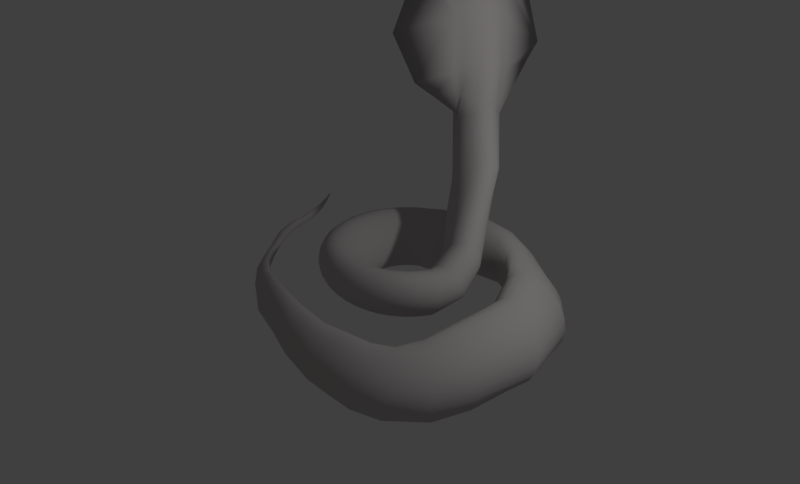 # Source: SNAKE.blend  (saved by Blender 2.79.0; exported with 4.5.12 LTS)
import bpy
from mathutils import Matrix  # noqa: F401  (used for matrix-valued properties, if any)

bpy.ops.wm.read_factory_settings(use_empty=True)
scene = bpy.context.scene
scene.name = 'Scene'

# ---- collections
col_collection_1 = bpy.data.collections.new('Collection 1'); scene.collection.children.link(col_collection_1)

# ---- materials (node trees are filled in below, after node groups)
mat_material = bpy.data.materials.new('Material')
mat_material.alpha_threshold = 0.0
mat_material.diffuse_color = (0.5596, 0.5267, 0.5267, 1.0)
mat_material.roughness = 0.5

# ---- material node trees

# ---- world
world_world = bpy.data.worlds.new('World'); scene.world = world_world
world_world.color = (0.05088, 0.05088, 0.05088)
world_world.use_sun_shadow = False
world_world.sun_shadow_jitter_overblur = 0.0
world_world.cycles.sampling_method = 'MANUAL'

# ---- cameras
cam_camera = bpy.data.cameras.new('Camera')
cam_camera.clip_end = 100.0
cam_camera.lens = 35.0
cam_camera.sensor_width = 32.0
cam_camera.sensor_height = 18.0
cam_camera.ortho_scale = 7.314
cam_camera.dof.focus_distance = 0.0

# ---- lights
light_lamp = bpy.data.lights.new('Lamp', 'POINT')
light_lamp.transmission_factor = 0.0
light_lamp.cutoff_distance = 30.0
light_lamp.energy = 100.0
light_lamp.shadow_buffer_clip_start = 1.001
light_lamp.shadow_soft_size = 0.1
light_lamp.shadow_maximum_resolution = 0.006
light_lamp.use_absolute_resolution = True

# ---- meshes
me_torus_001 = bpy.data.meshes.new('Torus.001')
me_torus_001.from_pydata([(0.6768, 1.233, 0.2742), (0.6675, 1.222, 0.3833), (0.6884, 0.8264, 0.7528), (0.7031, 0.7348, 0.7183), (0.7603, 0.6434, 0.2739), (0.7197, 1.089, 0.08254), (0.667, 1.025, 0.6949), (0.676, 0.9264, 0.7456), (0.7042, 1.163, 0.1178), (0.7605, 0.7112, 0.1968), (0.7558, 0.7987, 0.1369), (0.6625, 1.18, 0.4993), (0.6624, 1.112, 0.6083), (0.7468, 0.8972, 0.09597), (0.3466, 0.6052, 0.2687), (0.3488, 0.5881, 0.3576), (0.7344, 0.9972, 0.07651), (0.6894, 1.213, 0.183), (0.7186, 0.6605, 0.651), (0.7334, 0.6108, 0.5623), (0.7461, 0.5906, 0.4636), (0.346, 0.6013, 0.4604), (0.3386, 0.6435, 0.5667), (0.7553, 0.6018, 0.3647), (0.2518, 1.194, 0.3216), (0.2592, 1.152, 0.2496), (0.2978, 0.8914, 0.7739), (0.2825, 0.9873, 0.7637), (0.2704, 1.085, 0.1989), (0.2845, 0.9993, 0.1664), (0.2999, 0.904, 0.1483), (0.2631, 1.073, 0.7095), (0.2523, 1.142, 0.6221), (0.3153, 0.808, 0.1449), (0.329, 0.7208, 0.161), (0.3398, 0.651, 0.2018), (0.3274, 0.7106, 0.6639), (0.3133, 0.796, 0.7377), (0.2511, 1.19, 0.5171), (0.249, 1.207, 0.4132), (0.04848, 1.139, 0.458), (0.05124, 1.124, 0.5583), (0.05262, 1.078, 0.6552), (0.06511, 1.011, 0.7308), (0.08748, 0.9279, 0.77), (0.1049, 0.8335, 0.7624), (0.1224, 0.739, 0.7091), (0.1381, 0.6538, 0.6213), (0.1506, 0.5862, 0.5144), (0.1586, 0.5428, 0.4026), (0.1614, 0.5279, 0.2979), (0.1586, 0.5428, 0.2105), (0.1506, 0.5862, 0.149), (0.1381, 0.6538, 0.1185), (0.1224, 0.739, 0.118), (0.1049, 0.8335, 0.1408), (0.08748, 0.9279, 0.1788), (0.07174, 1.013, 0.2279), (0.05926, 1.081, 0.2893), (0.05124, 1.124, 0.3662), (-0.3376, 0.9666, 0.4962), (-0.333, 0.9531, 0.5871), (-0.3196, 0.9138, 0.6675), (-0.2987, 0.8526, 0.723), (-0.2724, 0.7754, 0.7404), (-0.2432, 0.6899, 0.7143), (-0.214, 0.6044, 0.6491), (-0.1877, 0.5273, 0.5566), (-0.1668, 0.4661, 0.4504), (-0.1534, 0.4268, 0.3425), (-0.1488, 0.4132, 0.2433), (-0.1534, 0.4268, 0.1619), (-0.1668, 0.4661, 0.1067), (-0.1877, 0.5273, 0.08359), (-0.214, 0.6044, 0.09307), (-0.2432, 0.6899, 0.1297), (-0.2724, 0.7754, 0.1844), (-0.2987, 0.8526, 0.2499), (-0.3196, 0.9138, 0.3239), (-0.333, 0.9531, 0.4064), (-0.4618, 0.8982, 0.4967), (-0.4555, 0.886, 0.5833), (-0.4374, 0.8507, 0.6593), (-0.409, 0.7956, 0.711), (-0.3733, 0.7262, 0.7267), (-0.3338, 0.6492, 0.7012), (-0.2942, 0.5723, 0.6388), (-0.2585, 0.5029, 0.5503), (-0.2302, 0.4478, 0.4485), (-0.212, 0.4124, 0.3451), (-0.2058, 0.4002, 0.25), (-0.212, 0.4124, 0.1721), (-0.2302, 0.4478, 0.1194), (-0.2585, 0.5029, 0.09722), (-0.2942, 0.5723, 0.1062), (-0.3338, 0.6492, 0.1412), (-0.3733, 0.7262, 0.1941), (-0.409, 0.7956, 0.258), (-0.4374, 0.8507, 0.3301), (-0.4555, 0.886, 0.4103), (-0.5877, 0.8214, 0.4967), (-0.5797, 0.8103, 0.5833), (-0.5566, 0.7779, 0.6593), (-0.5205, 0.7276, 0.711), (-0.4751, 0.6641, 0.7267), (-0.4248, 0.5937, 0.7012), (-0.3744, 0.5233, 0.6388), (-0.329, 0.4599, 0.5503), (-0.293, 0.4095, 0.4485), (-0.2698, 0.3771, 0.3451), (-0.2618, 0.366, 0.25), (-0.2698, 0.3771, 0.1721), (-0.293, 0.4095, 0.1194), (-0.329, 0.4599, 0.09722), (-0.3744, 0.5233, 0.1062), (-0.4248, 0.5937, 0.1412), (-0.4751, 0.6641, 0.1941), (-0.5205, 0.7276, 0.258), (-0.5566, 0.7779, 0.3301), (-0.5797, 0.8103, 0.4103), (-0.701, 0.7271, 0.4967), (-0.6915, 0.7172, 0.5833), (-0.6639, 0.6886, 0.6593), (-0.6209, 0.644, 0.711), (-0.5667, 0.5878, 0.7267), (-0.5067, 0.5255, 0.7012), (-0.4466, 0.4632, 0.6388), (-0.3924, 0.407, 0.5503), (-0.3494, 0.3625, 0.4485), (-0.3218, 0.3338, 0.3451), (-0.3123, 0.324, 0.25), (-0.3218, 0.3338, 0.1721), (-0.3494, 0.3625, 0.1194), (-0.3924, 0.407, 0.09722), (-0.4466, 0.4632, 0.1062), (-0.5067, 0.5255, 0.1412), (-0.5667, 0.5878, 0.1941), (-0.6209, 0.644, 0.258), (-0.6639, 0.6886, 0.3301), (-0.6915, 0.7172, 0.4103), (-0.7994, 0.6173, 0.4967), (-0.7886, 0.6089, 0.5833), (-0.7571, 0.5846, 0.6593), (-0.7081, 0.5467, 0.711), (-0.6463, 0.499, 0.7267), (-0.5778, 0.4462, 0.7012), (-0.5093, 0.3933, 0.6388), (-0.4475, 0.3456, 0.5503), (-0.3985, 0.3077, 0.4485), (-0.367, 0.2834, 0.3451), (-0.3562, 0.275, 0.25), (-0.367, 0.2834, 0.1721), (-0.3985, 0.3077, 0.1194), (-0.4475, 0.3456, 0.09722), (-0.5093, 0.3933, 0.1062), (-0.5778, 0.4462, 0.1412), (-0.6463, 0.499, 0.1941), (-0.7081, 0.5467, 0.258), (-0.7571, 0.5846, 0.3301), (-0.7886, 0.6089, 0.4103), (-0.8808, 0.4943, 0.4967), (-0.8688, 0.4876, 0.5833), (-0.8341, 0.4681, 0.6593), (-0.7801, 0.4378, 0.711), (-0.712, 0.3996, 0.7267), (-0.6366, 0.3573, 0.7012), (-0.5611, 0.3149, 0.6388), (-0.4931, 0.2767, 0.5503), (-0.4391, 0.2464, 0.4485), (-0.4044, 0.2269, 0.3451), (-0.3924, 0.2202, 0.25), (-0.4044, 0.2269, 0.1721), (-0.4391, 0.2464, 0.1194), (-0.4931, 0.2767, 0.09722), (-0.5611, 0.3149, 0.1062), (-0.6366, 0.3573, 0.1412), (-0.712, 0.3996, 0.1941), (-0.7801, 0.4378, 0.258), (-0.8341, 0.4681, 0.3301), (-0.8688, 0.4876, 0.4103), (-0.9434, 0.3608, 0.4967), (-0.9306, 0.3559, 0.5833), (-0.8934, 0.3417, 0.6593), (-0.8356, 0.3196, 0.711), (-0.7626, 0.2917, 0.7267), (-0.6818, 0.2608, 0.7012), (-0.601, 0.2299, 0.6388), (-0.5281, 0.202, 0.5503), (-0.4703, 0.1799, 0.4485), (-0.4331, 0.1656, 0.3451), (-0.4203, 0.1608, 0.25), (-0.4331, 0.1656, 0.1721), (-0.4703, 0.1799, 0.1194), (-0.5281, 0.202, 0.09722), (-0.601, 0.2299, 0.1062), (-0.6818, 0.2608, 0.1412), (-0.7626, 0.2917, 0.1941), (-0.8356, 0.3196, 0.258), (-0.8934, 0.3417, 0.3301), (-0.9306, 0.3559, 0.4103), (-0.9858, 0.2196, 0.4967), (-0.9725, 0.2166, 0.5833), (-0.9336, 0.208, 0.6593), (-0.8732, 0.1945, 0.711), (-0.797, 0.1775, 0.7267), (-0.7125, 0.1587, 0.7012), (-0.6281, 0.1399, 0.6388), (-0.5519, 0.1229, 0.5503), (-0.4914, 0.1095, 0.4485), (-0.4526, 0.1008, 0.3451), (-0.4392, 0.09784, 0.25), (-0.4526, 0.1008, 0.1721), (-0.4914, 0.1095, 0.1194), (-0.5519, 0.1229, 0.09722), (-0.6281, 0.1399, 0.1062), (-0.7125, 0.1587, 0.1412), (-0.797, 0.1775, 0.1941), (-0.8732, 0.1945, 0.258), (-0.9336, 0.208, 0.3301), (-0.9725, 0.2166, 0.4103), (-1.007, 0.07373, 0.4967), (-0.9936, 0.07273, 0.5833), (-0.954, 0.06982, 0.6593), (-0.8922, 0.0653, 0.711), (-0.8143, 0.0596, 0.7267), (-0.7281, 0.05329, 0.7012), (-0.6418, 0.04697, 0.6388), (-0.5639, 0.04127, 0.5503), (-0.5021, 0.03675, 0.4485), (-0.4625, 0.03385, 0.3451), (-0.4488, 0.03285, 0.25), (-0.4625, 0.03385, 0.1721), (-0.5021, 0.03675, 0.1194), (-0.5639, 0.04127, 0.09722), (-0.6418, 0.04697, 0.1062), (-0.7281, 0.05329, 0.1412), (-0.8143, 0.0596, 0.1941), (-0.8922, 0.0653, 0.258), (-0.954, 0.06982, 0.3301), (-0.9936, 0.07273, 0.4103), (-1.007, -0.07373, 0.4967), (-0.9936, -0.07273, 0.5833), (-0.954, -0.06982, 0.6593), (-0.8922, -0.0653, 0.711), (-0.8143, -0.0596, 0.7267), (-0.7281, -0.05329, 0.7012), (-0.6418, -0.04697, 0.6388), (-0.5639, -0.04127, 0.5503), (-0.5021, -0.03675, 0.4485), (-0.4625, -0.03385, 0.3451), (-0.4488, -0.03285, 0.25), (-0.4625, -0.03385, 0.1721), (-0.5021, -0.03675, 0.1194), (-0.5639, -0.04127, 0.09722), (-0.6418, -0.04697, 0.1062), (-0.7281, -0.05329, 0.1412), (-0.8143, -0.0596, 0.1941), (-0.8922, -0.0653, 0.258), (-0.954, -0.06982, 0.3301), (-0.9936, -0.07273, 0.4103), (-0.9858, -0.2196, 0.4967), (-0.9725, -0.2166, 0.5833), (-0.9336, -0.208, 0.6593), (-0.8732, -0.1945, 0.711), (-0.797, -0.1775, 0.7267), (-0.7125, -0.1587, 0.7012), (-0.6281, -0.1399, 0.6388), (-0.5519, -0.1229, 0.5503), (-0.4914, -0.1095, 0.4485), (-0.4526, -0.1008, 0.3451), (-0.4392, -0.09784, 0.25), (-0.4526, -0.1008, 0.1721), (-0.4914, -0.1095, 0.1194), (-0.5519, -0.1229, 0.09722), (-0.6281, -0.1399, 0.1062), (-0.7125, -0.1587, 0.1412), (-0.797, -0.1775, 0.1941), (-0.8732, -0.1945, 0.258), (-0.9336, -0.208, 0.3301), (-0.9725, -0.2166, 0.4103), (-0.9434, -0.3608, 0.4967), (-0.9306, -0.3559, 0.5833), (-0.8934, -0.3417, 0.6593), (-0.8356, -0.3196, 0.711), (-0.7626, -0.2917, 0.7267), (-0.6818, -0.2608, 0.7012), (-0.601, -0.2299, 0.6388), (-0.5281, -0.202, 0.5503), (-0.4703, -0.1799, 0.4485), (-0.4331, -0.1656, 0.3451), (-0.4203, -0.1608, 0.25), (-0.4331, -0.1656, 0.1721), (-0.4703, -0.1799, 0.1194), (-0.5281, -0.202, 0.09722), (-0.601, -0.2299, 0.1062), (-0.6818, -0.2608, 0.1412), (-0.7626, -0.2917, 0.1941), (-0.8356, -0.3196, 0.258), (-0.8934, -0.3417, 0.3301), (-0.9306, -0.3559, 0.4103), (-0.8808, -0.4943, 0.4967), (-0.8688, -0.4876, 0.5833), (-0.8341, -0.4681, 0.6593), (-0.7801, -0.4378, 0.711), (-0.7121, -0.3996, 0.7267), (-0.6366, -0.3573, 0.7012), (-0.5611, -0.3149, 0.6388), (-0.4931, -0.2767, 0.5503), (-0.4391, -0.2464, 0.4485), (-0.4044, -0.2269, 0.3451), (-0.3924, -0.2202, 0.25), (-0.4044, -0.2269, 0.1721), (-0.4391, -0.2464, 0.1194), (-0.4931, -0.2767, 0.09722), (-0.5611, -0.3149, 0.1062), (-0.6366, -0.3573, 0.1412), (-0.7121, -0.3996, 0.1941), (-0.7801, -0.4378, 0.258), (-0.8341, -0.4681, 0.3301), (-0.8688, -0.4876, 0.4103), (-0.7994, -0.6173, 0.4967), (-0.7886, -0.6089, 0.5833), (-0.7571, -0.5846, 0.6593), (-0.7081, -0.5467, 0.711), (-0.6463, -0.499, 0.7267), (-0.5778, -0.4462, 0.7012), (-0.5093, -0.3933, 0.6388), (-0.4475, -0.3456, 0.5503), (-0.3985, -0.3077, 0.4485), (-0.367, -0.2834, 0.3451), (-0.3562, -0.275, 0.25), (-0.367, -0.2834, 0.1721), (-0.3985, -0.3077, 0.1194), (-0.4475, -0.3456, 0.09722), (-0.5093, -0.3933, 0.1062), (-0.5778, -0.4462, 0.1412), (-0.6463, -0.499, 0.1941), (-0.7081, -0.5467, 0.258), (-0.7571, -0.5846, 0.3301), (-0.7886, -0.6089, 0.4103), (-0.701, -0.7271, 0.4967), (-0.6915, -0.7172, 0.5833), (-0.6639, -0.6886, 0.6593), (-0.6209, -0.644, 0.711), (-0.5667, -0.5878, 0.7267), (-0.5067, -0.5255, 0.7012), (-0.4466, -0.4632, 0.6388), (-0.3924, -0.407, 0.5503), (-0.3494, -0.3625, 0.4485), (-0.3218, -0.3338, 0.3451), (-0.3123, -0.324, 0.25), (-0.3218, -0.3338, 0.1721), (-0.3494, -0.3625, 0.1194), (-0.3924, -0.407, 0.09722), (-0.4466, -0.4632, 0.1062), (-0.5067, -0.5255, 0.1412), (-0.5667, -0.5878, 0.1941), (-0.6209, -0.644, 0.258), (-0.6639, -0.6886, 0.3301), (-0.6915, -0.7172, 0.4103), (-0.5877, -0.8214, 0.4967), (-0.5797, -0.8103, 0.5833), (-0.5566, -0.7779, 0.6593), (-0.5205, -0.7276, 0.711), (-0.4751, -0.6641, 0.7267), (-0.4248, -0.5937, 0.7012), (-0.3744, -0.5233, 0.6388), (-0.329, -0.4599, 0.5503), (-0.293, -0.4095, 0.4485), (-0.2698, -0.3771, 0.3451), (-0.2618, -0.366, 0.25), (-0.2698, -0.3771, 0.1721), (-0.293, -0.4095, 0.1194), (-0.329, -0.4599, 0.09722), (-0.3744, -0.5233, 0.1062), (-0.4248, -0.5937, 0.1412), (-0.4751, -0.6641, 0.1941), (-0.5205, -0.7276, 0.258), (-0.5566, -0.7779, 0.3301), (-0.5797, -0.8103, 0.4103), (-0.4618, -0.8982, 0.4967), (-0.4555, -0.886, 0.5833), (-0.4374, -0.8507, 0.6593), (-0.409, -0.7956, 0.711), (-0.3734, -0.7262, 0.7267), (-0.3338, -0.6492, 0.7012), (-0.2942, -0.5723, 0.6388), (-0.2585, -0.5029, 0.5503), (-0.2302, -0.4478, 0.4485), (-0.212, -0.4124, 0.3451), (-0.2058, -0.4002, 0.25), (-0.212, -0.4124, 0.1721), (-0.2302, -0.4478, 0.1194), (-0.2585, -0.5029, 0.09722), (-0.2942, -0.5723, 0.1062), (-0.3338, -0.6492, 0.1412), (-0.3734, -0.7262, 0.1941), (-0.409, -0.7956, 0.258), (-0.4374, -0.8507, 0.3301), (-0.4555, -0.886, 0.4103), (-0.3261, -0.9559, 0.4967), (-0.3217, -0.9429, 0.5833), (-0.3088, -0.9053, 0.6593), (-0.2888, -0.8467, 0.711), (-0.2636, -0.7728, 0.7267), (-0.2357, -0.6909, 0.7012), (-0.2078, -0.609, 0.6388), (-0.1826, -0.5351, 0.5503), (-0.1626, -0.4765, 0.4485), (-0.1497, -0.4389, 0.3451), (-0.1453, -0.4259, 0.25), (-0.1497, -0.4389, 0.1721), (-0.1626, -0.4765, 0.1194), (-0.1826, -0.5351, 0.09722), (-0.2078, -0.609, 0.1062), (-0.2357, -0.6909, 0.1412), (-0.2636, -0.7728, 0.1941), (-0.2888, -0.8467, 0.258), (-0.3088, -0.9053, 0.3301), (-0.3217, -0.9429, 0.4103), (-0.1835, -0.9932, 0.4967), (-0.181, -0.9797, 0.5833), (-0.1737, -0.9406, 0.6593), (-0.1625, -0.8797, 0.711), (-0.1483, -0.8029, 0.7267), (-0.1326, -0.7179, 0.7012), (-0.1169, -0.6328, 0.6388), (-0.1027, -0.556, 0.5503), (-0.09145, -0.4951, 0.4485), (-0.08423, -0.456, 0.3451), (-0.08174, -0.4425, 0.25), (-0.08423, -0.456, 0.1721), (-0.09145, -0.4951, 0.1194), (-0.1027, -0.556, 0.09722), (-0.1169, -0.6328, 0.1062), (-0.1326, -0.7179, 0.1412), (-0.1483, -0.8029, 0.1941), (-0.1625, -0.8797, 0.258), (-0.1737, -0.9406, 0.3301), (-0.181, -0.9797, 0.4103), (-0.03689, -1.009, 0.4967), (-0.03639, -0.9956, 0.5833), (-0.03493, -0.9559, 0.6593), (-0.03267, -0.894, 0.711), (-0.02982, -0.816, 0.7267), (-0.02666, -0.7295, 0.7012), (-0.0235, -0.643, 0.6388), (-0.02065, -0.565, 0.5503), (-0.01839, -0.5031, 0.4485), (-0.01694, -0.4634, 0.3451), (-0.01644, -0.4497, 0.25), (-0.01694, -0.4634, 0.1721), (-0.01839, -0.5031, 0.1194), (-0.02065, -0.565, 0.09722), (-0.0235, -0.643, 0.1062), (-0.02666, -0.7295, 0.1412), (-0.02982, -0.816, 0.1941), (-0.03267, -0.894, 0.258), (-0.03493, -0.9559, 0.3301), (-0.03639, -0.9956, 0.4103), (0.1105, -1.004, 0.4967), (0.109, -0.9903, 0.5833), (0.1046, -0.9508, 0.6593), (0.09784, -0.8892, 0.711), (0.0893, -0.8116, 0.7267), (0.07984, -0.7256, 0.7012), (0.07038, -0.6396, 0.6388), (0.06184, -0.562, 0.5503), (0.05507, -0.5005, 0.4485), (0.05072, -0.4609, 0.3451), (0.04922, -0.4473, 0.25), (0.05748, -0.4609, 0.1726), (0.06183, -0.5005, 0.1199), (0.0686, -0.562, 0.09772), (0.07714, -0.6396, 0.1066), (0.0866, -0.7256, 0.1416), (0.09607, -0.8116, 0.1944), (0.1046, -0.8892, 0.2581), (0.1046, -0.9508, 0.3301), (0.109, -0.9903, 0.4103), (0.2555, -0.9772, 0.4967), (0.252, -0.9639, 0.5833), (0.2419, -0.9254, 0.6593), (0.2263, -0.8655, 0.711), (0.2065, -0.79, 0.7267), (0.1846, -0.7063, 0.7012), (0.1628, -0.6226, 0.6388), (0.143, -0.547, 0.5503), (0.1273, -0.4871, 0.4485), (0.1173, -0.4486, 0.3451), (0.1206, -0.4354, 0.2511), (0.124, -0.4486, 0.1732), (0.1341, -0.4871, 0.1205), (0.1498, -0.547, 0.09833), (0.1695, -0.6226, 0.1072), (0.1914, -0.7063, 0.1421), (0.2133, -0.79, 0.1947), (0.233, -0.8655, 0.2584), (0.2487, -0.9254, 0.3303), (0.2588, -0.9639, 0.4103), (0.4018, -0.9295, 0.4967), (0.3964, -0.9169, 0.5834), (0.3809, -0.8803, 0.6595), (0.3499, -0.8233, 0.711), (0.3193, -0.7515, 0.7267), (0.2855, -0.6719, 0.7012), (0.2517, -0.5922, 0.6388), (0.2211, -0.5204, 0.5503), (0.1969, -0.4634, 0.4485), (0.1881, -0.4268, 0.3468), (0.1828, -0.4142, 0.2517), (0.1881, -0.4268, 0.1738), (0.2037, -0.4634, 0.1211), (0.2279, -0.5204, 0.09893), (0.2584, -0.5922, 0.1078), (0.2923, -0.6719, 0.1426), (0.3261, -0.7515, 0.1951), (0.3566, -0.8233, 0.2586), (0.3809, -0.8803, 0.3304), (0.3964, -0.9169, 0.4103), (0.5329, -0.8621, 0.4966), (0.5258, -0.8504, 0.5834), (0.5051, -0.8165, 0.6596), (0.4728, -0.7636, 0.7118), (0.4321, -0.697, 0.728), (0.3803, -0.6231, 0.7012), (0.3352, -0.5493, 0.6388), (0.3013, -0.4826, 0.5525), (0.269, -0.4298, 0.4508), (0.2483, -0.3958, 0.3474), (0.2412, -0.3841, 0.2522), (0.2483, -0.3958, 0.1743), (0.269, -0.4298, 0.1217), (0.3013, -0.4826, 0.09949), (0.342, -0.5493, 0.1083), (0.387, -0.6231, 0.143), (0.4321, -0.697, 0.1954), (0.4728, -0.7636, 0.2588), (0.5051, -0.8165, 0.3305), (0.5258, -0.8504, 0.4103), (0.6528, -0.7763, 0.4966), (0.6441, -0.7658, 0.5834), (0.6186, -0.7352, 0.6597), (0.579, -0.6876, 0.712), (0.5291, -0.6276, 0.7283), (0.4737, -0.5611, 0.7034), (0.4184, -0.4946, 0.6414), (0.3684, -0.4346, 0.553), (0.3288, -0.387, 0.4513), (0.3034, -0.3564, 0.3479), (0.2946, -0.3459, 0.2527), (0.3034, -0.3564, 0.1748), (0.3288, -0.387, 0.1222), (0.3684, -0.4346, 0.1), (0.4184, -0.4946, 0.1088), (0.4737, -0.5611, 0.1434), (0.5291, -0.6276, 0.1957), (0.579, -0.6876, 0.2589), (0.6186, -0.7352, 0.3305), (0.6441, -0.7658, 0.4103), (0.759, -0.674, 0.4966), (0.7488, -0.6648, 0.5834), (0.7192, -0.6383, 0.6598), (0.673, -0.597, 0.7122), (0.6149, -0.5449, 0.7286), (0.5504, -0.4871, 0.7038), (0.486, -0.4294, 0.6418), (0.4279, -0.3773, 0.5535), (0.3817, -0.336, 0.4518), (0.3521, -0.3094, 0.3483), (0.3419, -0.3003, 0.2532), (0.3521, -0.3094, 0.1753), (0.3817, -0.336, 0.1226), (0.4279, -0.3773, 0.1004), (0.486, -0.4294, 0.1092), (0.5504, -0.4871, 0.1438), (0.6149, -0.5449, 0.196), (0.673, -0.597, 0.2591), (0.7192, -0.6383, 0.3306), (0.7488, -0.6648, 0.4103), (0.8491, -0.5573, 0.4966), (0.8377, -0.5497, 0.5834), (0.8045, -0.5278, 0.6598), (0.7528, -0.4936, 0.7123), (0.6877, -0.4505, 0.7288), (0.6156, -0.4028, 0.7041), (0.5434, -0.355, 0.6422), (0.4783, -0.312, 0.5539), (0.4267, -0.2778, 0.4522), (0.3935, -0.2559, 0.3487), (0.3821, -0.2483, 0.2535), (0.3935, -0.2559, 0.1757), (0.4267, -0.2778, 0.123), (0.4783, -0.312, 0.1008), (0.5434, -0.355, 0.1096), (0.6156, -0.4028, 0.1441), (0.6877, -0.4505, 0.1962), (0.7528, -0.4936, 0.2592), (0.8045, -0.5278, 0.3306), (0.8377, -0.5497, 0.4103), (0.9213, -0.4287, 0.4965), (0.9089, -0.4229, 0.5834), (0.8728, -0.406, 0.6598), (0.8168, -0.3797, 0.7124), (0.7461, -0.3466, 0.729), (0.6677, -0.3099, 0.7043), (0.5894, -0.2731, 0.6424), (0.5187, -0.24, 0.5542), (0.4626, -0.2137, 0.4525), (0.4266, -0.1968, 0.349), (0.4142, -0.191, 0.2538), (0.4266, -0.1968, 0.176), (0.4626, -0.2137, 0.1233), (0.5187, -0.24, 0.1011), (0.5894, -0.2731, 0.1099), (0.6677, -0.3099, 0.1443), (0.7461, -0.3466, 0.1964), (0.8168, -0.3797, 0.2593), (0.8728, -0.406, 0.3307), (0.9089, -0.4229, 0.4103), (0.9901, -0.1341, 0.5216), (0.9833, -0.1741, 0.5993), (0.9501, -0.2076, 0.6722), (0.8938, -0.2316, 0.7292), (0.8198, -0.2435, 0.7582), (0.7355, -0.2422, 0.7509), (0.6491, -0.2279, 0.7064), (0.569, -0.202, 0.6318), (0.5031, -0.1669, 0.5389), (0.4578, -0.1262, 0.4406), (0.4376, -0.0838, 0.3482), (0.4444, -0.04385, 0.2711), (0.4776, -0.01026, 0.217), (0.5316, 0.009158, 0.1822), (0.6056, 0.02108, 0.184), (0.6921, 0.02433, 0.2186), (0.7786, 0.01004, 0.2624), (0.8587, -0.0159, 0.3169), (0.9246, -0.05095, 0.3786), (0.9699, -0.09168, 0.4469), (0.9301, 0.1747, 0.7167), (0.9236, 0.1361, 0.7879), (0.8926, 0.1003, 0.8523), (0.8399, 0.07083, 0.8984), (0.7707, 0.05054, 0.9154), (0.6919, 0.04142, 0.8978), (0.6111, 0.04437, 0.8478), (0.5363, 0.0591, 0.7749), (0.4747, 0.08417, 0.6913), (0.4324, 0.1171, 0.608), (0.4086, 0.1599, 0.5478), (0.42, 0.1933, 0.4759), (0.4511, 0.2291, 0.4379), (0.5017, 0.2545, 0.4137), (0.5708, 0.2747, 0.4197), (0.6517, 0.288, 0.4514), (0.7325, 0.2851, 0.4874), (0.8074, 0.2703, 0.5325), (0.869, 0.2453, 0.5858), (0.9112, 0.2123, 0.6476), (0.6682, 0.6053, 1.137), (0.6704, 0.5713, 1.208), (0.6481, 0.5332, 1.27), (0.6034, 0.4948, 1.309), (0.5409, 0.4599, 1.319), (0.4664, 0.4317, 1.297), (0.3875, 0.4132, 1.248), (0.3117, 0.4061, 1.182), (0.2465, 0.4111, 1.108), (0.1983, 0.4277, 1.036), (0.1948, 0.4518, 0.95), (0.1971, 0.4884, 0.9145), (0.214, 0.5264, 0.8767), (0.2356, 0.5598, 0.8567), (0.2982, 0.5948, 0.8406), (0.3735, 0.6279, 0.8647), (0.4525, 0.6464, 0.8962), (0.5282, 0.6536, 0.9412), (0.5896, 0.6628, 0.9979), (0.6378, 0.6462, 1.064), (0.5517, 0.8689, 1.49), (0.568, 0.8069, 1.542), (0.5607, 0.7377, 1.579), (0.5307, 0.6683, 1.593), (0.4808, 0.6054, 1.579), (0.416, 0.5551, 1.539), (0.3425, 0.5224, 1.482), (0.2676, 0.5105, 1.421), (0.1986, 0.5205, 1.365), (0.1422, 0.5515, 1.322), (0.1041, 0.6005, 1.294), (0.08778, 0.6625, 1.278), (0.09501, 0.7317, 1.272), (0.1249, 0.7992, 1.265), (0.1718, 0.8415, 1.266), (0.2368, 0.8937, 1.289), (0.2753, 0.9284, 1.313), (0.3531, 0.9409, 1.347), (0.4239, 0.9332, 1.387), (0.5064, 0.8962, 1.438), (0.2317, 1.158, 2.007), (0.2633, 1.091, 2.041), (0.2721, 1.018, 2.065), (0.2573, 0.9466, 2.073), (0.2205, 0.883, 2.063), (0.1656, 0.8339, 2.039), (0.09816, 0.8043, 2.012), (0.0248, 0.7973, 1.993), (-0.04744, 0.8137, 1.986), (-0.1118, 0.8518, 1.989), (-0.1865, 0.8903, 1.991), (-0.1946, 0.953, 1.991), (-0.1856, 1.031, 1.984), (-0.1461, 1.104, 1.961), (-0.1005, 1.166, 1.94), (-0.04923, 1.269, 1.904), (0.1258, 1.291, 1.921), (0.1738, 1.276, 1.947), (0.1805, 1.267, 2.485), (0.2205, 1.189, 2.539), (0.2329, 1.104, 2.585), (0.2166, 1.019, 2.614), (0.1738, 0.9435, 2.621), (0.1318, 0.8847, 2.612), (0.1072, 0.8311, 2.59), (0.04578, 0.7569, 2.547), (-0.009633, 0.6998, 2.506), (-0.1887, 0.2785, 2.422), (-0.3457, 0.8867, 2.499), (-0.1497, 1.531, 2.295), (-0.0007042, 1.936, 2.418), (0.1596, 1.339, 2.439), (0.1476, 1.284, 3.078), (0.1398, 1.21, 3.119), (0.1327, 1.142, 3.16), (0.139, 1.062, 3.189), (0.1159, 0.9949, 3.197), (0.09795, 0.9282, 3.198), (0.07807, 0.8727, 3.185), (0.02383, 0.7626, 3.141), (-0.007399, 0.6965, 3.111), (-0.2941, 0.05447, 2.978), (-0.3929, 0.9157, 3.053), (-0.2797, 1.448, 2.899), (0.009533, 2.099, 2.609), (0.1378, 1.36, 3.016), (0.988, 1.17, 0.16), (0.9754, 1.165, 0.2693), (0.942, 0.777, 0.699), (0.9459, 0.681, 0.6883), (1.0, 0.5595, 0.2505), (1.018, 1.007, -0.0271), (0.9459, 0.9787, 0.5985), (0.942, 0.8796, 0.6679), (1.01, 1.087, 0.004602), (1.01, 0.6238, 0.1532), (1.018, 0.7097, 0.07101), (0.9635, 1.129, 0.3866), (0.9533, 1.065, 0.5005), (1.021, 0.8088, 0.009869), (1.021, 0.9114, -0.02452), (1.0, 1.144, 0.0689), (0.9533, 0.601, 0.6394), (0.9635, 0.5448, 0.5609), (0.9755, 0.5179, 0.4631), (0.988, 0.523, 0.3565), (1.52, 0.9409, 0.08522), (1.485, 0.9323, 0.1962), (1.144, 0.5727, 0.6059), (1.095, 0.5004, 0.5838), (1.207, 0.4646, 0.11), (1.503, 0.8236, -0.156), (1.305, 0.7743, 0.5056), (1.239, 0.6949, 0.571), (1.529, 0.8838, -0.1007), (1.269, 0.519, 0.003226), (1.336, 0.5894, -0.08756), (1.434, 0.8991, 0.3081), (1.372, 0.8447, 0.4141), (1.402, 0.6688, -0.1499), (1.459, 0.7495, -0.1738), (1.535, 0.9242, -0.01689), (1.089, 0.4582, 0.5255), (1.106, 0.4395, 0.4377), (1.121, 0.4228, 0.3342), (1.156, 0.4315, 0.2227), (1.326, -0.6678, -0.07946), (1.261, -0.6336, 0.04326), (1.223, -0.6068, 0.1664), (1.215, -0.5899, 0.279), (1.837, -0.81, 0.03512), (1.771, -0.8254, -0.2494), (1.696, -0.8071, -0.2975), (1.554, -0.6724, 0.3938), (1.65, -0.7108, 0.3248), (1.605, -0.7792, -0.305), (1.506, -0.7443, -0.2673), (1.845, -0.8269, -0.07176), (1.364, -0.6096, 0.4547), (1.455, -0.6376, 0.44), (1.822, -0.8322, -0.1703), (1.41, -0.7059, -0.1881), (1.238, -0.5846, 0.3707), (1.289, -0.5914, 0.4315), (1.734, -0.7489, 0.2391), (1.799, -0.7831, 0.141), (1.929, 0.0004354, 0.1085), (1.872, 0.03612, 0.212), (1.387, 0.07195, 0.5027), (1.318, 0.04559, 0.465), (1.437, -0.1303, -0.04805), (1.908, -0.1108, -0.1772), (1.582, 0.09238, 0.4604), (1.478, 0.08807, 0.5), (1.948, -0.07683, -0.09515), (1.537, -0.1497, -0.1483), (1.644, -0.1576, -0.2184), (1.789, 0.06507, 0.3084), (1.689, 0.08446, 0.3933), (1.749, -0.1533, -0.247), (1.84, -0.1372, -0.2313), (1.955, -0.03848, 0.003494), (1.278, 0.01157, 0.3925), (1.271, -0.02678, 0.2955), (1.297, -0.0657, 0.1844), (1.355, -0.1014, 0.06702), (1.218, 0.3331, 0.1306), (1.162, 0.3242, 0.2571), (1.135, 0.333, 0.3766), (1.139, 0.3585, 0.4802), (1.761, 0.6755, 0.01935), (1.663, 0.56, -0.2207), (1.581, 0.5044, -0.2284), (1.508, 0.6099, 0.4558), (1.601, 0.6498, 0.3581), (1.486, 0.4487, -0.1884), (1.388, 0.3985, -0.1059), (1.757, 0.65, -0.08564), (1.315, 0.5041, 0.5843), (1.41, 0.5597, 0.5349), (1.723, 0.6102, -0.1697), (1.295, 0.3587, 0.00561), (1.173, 0.3983, 0.5562), (1.233, 0.4485, 0.5928), (1.678, 0.6754, 0.249), (1.733, 0.6843, 0.1339), (1.271, -0.9626, -0.14), (1.213, -0.9203, -0.02231), (1.174, -0.8944, 0.09868), (1.16, -0.8874, 0.2098), (1.664, -1.281, 0.02966), (1.632, -1.245, -0.2549), (1.575, -1.198, -0.3105), (1.415, -1.097, 0.3476), (1.495, -1.159, 0.292), (1.504, -1.141, -0.3293), (1.424, -1.079, -0.3052), (1.678, -1.288, -0.07401), (1.264, -0.9774, 0.3877), (1.335, -1.035, 0.3814), (1.667, -1.276, -0.1724), (1.344, -1.017, -0.2391), (1.172, -0.9, 0.3002), (1.207, -0.931, 0.361), (1.568, -1.213, 0.2183), (1.626, -1.255, 0.1294), (1.052, -1.262, -0.1399), (1.02, -1.204, -0.03547), (1.003, -1.163, 0.07304), (1.004, -1.145, 0.1732), (1.356, -1.61, 0.0249), (1.304, -1.595, -0.233), (1.258, -1.546, -0.284), (1.209, -1.366, 0.3068), (1.262, -1.442, 0.2594), (1.205, -1.481, -0.3025), (1.149, -1.408, -0.2833), (1.355, -1.629, -0.06887), (1.1, -1.228, 0.3362), (1.154, -1.292, 0.3338), (1.337, -1.623, -0.158), (1.096, -1.332, -0.2266), (1.022, -1.151, 0.2547), (1.055, -1.179, 0.3102), (1.307, -1.512, 0.1944), (1.339, -1.57, 0.1148), (0.8458, -1.371, -0.105), (0.8266, -1.313, -0.008239), (0.8161, -1.275, 0.09199), (0.8152, -1.26, 0.1847), (1.012, -1.759, 0.03258), (0.9869, -1.727, -0.2044), (0.9622, -1.672, -0.2487), (0.9268, -1.511, 0.3059), (0.9568, -1.591, 0.2583), (0.9328, -1.601, -0.2623), (0.9016, -1.522, -0.2411), (1.013, -1.773, -0.05484), (0.8662, -1.362, 0.3369), (0.8956, -1.432, 0.3336), (1.004, -1.762, -0.1368), (0.8716, -1.443, -0.1863), (0.8239, -1.271, 0.2607), (0.8415, -1.306, 0.3127), (0.9826, -1.663, 0.1944), (1.002, -1.721, 0.1177), (0.5797, -1.43, -0.0476), (0.5608, -1.378, 0.04342), (0.5492, -1.345, 0.1363), (0.5461, -1.333, 0.2216), (0.7215, -1.791, 0.04566), (0.7053, -1.758, -0.1679), (0.6846, -1.706, -0.2032), (0.6393, -1.567, 0.3187), (0.6667, -1.64, 0.2679), (0.6592, -1.641, -0.209), (0.6314, -1.568, -0.1825), (0.7246, -1.803, -0.0355), (0.5861, -1.429, 0.3578), (0.6115, -1.495, 0.3503), (0.719, -1.791, -0.1094), (0.604, -1.496, -0.1263), (0.5517, -1.344, 0.2911), (0.5655, -1.378, 0.3379), (0.691, -1.705, 0.2026), (0.7099, -1.757, 0.1269), (0.2862, -1.484, -0.006886), (0.269, -1.437, 0.07575), (0.2585, -1.406, 0.16), (0.2556, -1.396, 0.2376), (0.4151, -1.812, 0.06473), (0.4004, -1.782, -0.1276), (0.3816, -1.735, -0.1567), (0.3404, -1.609, 0.3248), (0.3653, -1.675, 0.2756), (0.3585, -1.676, -0.1586), (0.3332, -1.61, -0.1318), (0.418, -1.823, -0.009867), (0.2926, -1.493, 0.3563), (0.3157, -1.553, 0.3493), (0.4129, -1.812, -0.07637), (0.3083, -1.544, -0.07899), (0.2607, -1.406, 0.3011), (0.2733, -1.436, 0.3441), (0.3875, -1.734, 0.2127), (0.4046, -1.782, 0.1408), (-0.1219, -1.447, 0.05443), (-0.1402, -1.405, 0.1277), (-0.153, -1.378, 0.2028), (-0.159, -1.37, 0.2728), (-0.01512, -1.758, 0.1093), (-0.01892, -1.725, -0.06419), (-0.03381, -1.68, -0.08721), (-0.09168, -1.573, 0.3573), (-0.06815, -1.634, 0.3107), (-0.05362, -1.624, -0.08546), (-0.07642, -1.563, -0.05866), (-0.009089, -1.766, 0.0401), (-0.1343, -1.456, 0.3905), (-0.1145, -1.512, 0.3852), (-0.0104, -1.755, -0.01988), (-0.09995, -1.502, -0.01006), (-0.1577, -1.381, 0.3312), (-0.1492, -1.411, 0.3719), (-0.04616, -1.689, 0.2503), (-0.02789, -1.731, 0.1813), (-0.4541, -1.396, 0.06814), (-0.4708, -1.353, 0.1343), (-0.4813, -1.325, 0.2045), (-0.4847, -1.314, 0.2724), (-0.3354, -1.657, 0.167), (-0.3472, -1.635, -0.004814), (-0.3644, -1.595, -0.03063), (-0.4073, -1.495, 0.384), (-0.3837, -1.554, 0.3447), (-0.3858, -1.544, -0.0341), (-0.4095, -1.507, -0.02714), (-0.332, -1.668, 0.0995), (-0.4524, -1.387, 0.4009), (-0.4309, -1.438, 0.4036), (-0.3361, -1.66, 0.04024), (-0.433, -1.449, 0.01241), (-0.4806, -1.322, 0.3316), (-0.4695, -1.347, 0.376), (-0.3626, -1.586, 0.3016), (-0.346, -1.629, 0.2364), (-0.7574, -1.315, 0.06542), (-0.7715, -1.276, 0.124), (-0.7802, -1.233, 0.1969), (-0.7825, -1.225, 0.259), (-0.6513, -1.567, 0.1683), (-0.6634, -1.543, 0.009463), (-0.6789, -1.504, -0.01578), (-0.7117, -1.4, 0.3718), (-0.6923, -1.454, 0.338), (-0.6979, -1.473, -0.03062), (-0.7187, -1.418, -0.0161), (-0.6489, -1.576, 0.1065), (-0.7526, -1.297, 0.3812), (-0.7336, -1.346, 0.3865), (-0.6531, -1.568, 0.05171), (-0.7392, -1.364, 0.0171), (-0.7783, -1.233, 0.3139), (-0.768, -1.258, 0.3561), (-0.6741, -1.503, 0.2898), (-0.66, -1.542, 0.2314), (-0.9691, -1.243, 0.03649), (-0.9806, -1.205, 0.08702), (-0.9877, -1.18, 0.1435), (-0.9897, -1.169, 0.2007), (-0.8841, -1.469, 0.1559), (-0.8924, -1.47, 0.00319), (-0.905, -1.436, -0.0247), (-0.9317, -1.308, 0.3339), (-0.9159, -1.359, 0.3082), (-0.9205, -1.391, -0.03548), (-0.9375, -1.341, -0.02802), (-0.8805, -1.48, 0.1046), (-0.9652, -1.214, 0.3309), (-0.9496, -1.258, 0.3413), (-0.8839, -1.475, 0.05263), (-0.9542, -1.29, -0.00317), (-0.9863, -1.175, 0.2528), (-0.9777, -1.179, 0.3032), (-0.9011, -1.406, 0.2684), (-0.8895, -1.444, 0.2179), (-1.231, -1.083, 0.06376), (-1.226, -1.06, 0.09592), (-1.223, -1.043, 0.1305), (-1.225, -1.035, 0.1638), (-1.3, -1.215, 0.1136), (-1.285, -1.213, 0.03091), (-1.275, -1.195, 0.01636), (-1.271, -1.118, 0.2217), (-1.283, -1.147, 0.2045), (-1.263, -1.17, 0.01239), (-1.251, -1.142, 0.01963), (-1.298, -1.224, 0.08389), (-1.248, -1.064, 0.2268), (-1.26, -1.089, 0.2292), (-1.293, -1.223, 0.05427), (-1.24, -1.112, 0.03738), (-1.23, -1.035, 0.1927), (-1.238, -1.046, 0.2143), (-1.291, -1.175, 0.1798), (-1.297, -1.199, 0.1497), (-1.555, -0.8732, 0.01464), (-1.543, -0.857, 0.03876), (-1.534, -0.8453, 0.06618), (-1.53, -0.8393, 0.09398), (-1.626, -0.9615, 0.07843), (-1.624, -0.961, 0.00715), (-1.614, -0.9488, -0.008158), (-1.574, -0.8949, 0.1568), (-1.59, -0.9149, 0.1464), (-1.601, -0.9322, -0.01552), (-1.586, -0.9127, -0.014), (-1.63, -0.968, 0.05412), (-1.546, -0.8585, 0.1534), (-1.559, -0.8751, 0.1592), (-1.63, -0.9676, 0.02866), (-1.57, -0.8924, -0.003596), (-1.531, -0.8397, 0.1193), (-1.536, -0.8463, 0.1397), (-1.605, -0.9342, 0.1296), (-1.617, -0.9502, 0.1066), (-1.871, -0.5576, -0.0272), (-1.862, -0.5481, -0.009489), (-1.856, -0.542, 0.01043), (-1.854, -0.5398, 0.03052), (-1.946, -0.6223, 0.01654), (-1.936, -0.617, -0.03549), (-1.925, -0.6077, -0.04611), (-1.903, -0.5826, 0.07545), (-1.918, -0.5954, 0.06758), (-1.912, -0.5958, -0.0508), (-1.898, -0.5826, -0.04899), (-1.947, -0.6251, -0.001494), (-1.876, -0.5572, 0.0733), (-1.889, -0.5691, 0.07737), (-1.944, -0.623, -0.02009), (-1.884, -0.5695, -0.04085), (-1.858, -0.5418, 0.04879), (-1.865, -0.5478, 0.06349), (-1.93, -0.6074, 0.05483), (-1.939, -0.6167, 0.03754), (-2.301, -0.07912, -0.06754), (-2.288, -0.06848, -0.06059), (-2.278, -0.05939, -0.04891), (-2.271, -0.05271, -0.03368), (-2.345, -0.1089, 0.02212), (-2.354, -0.1194, -0.02603), (-2.349, -0.1161, -0.04238), (-2.294, -0.06785, 0.03979), (-2.308, -0.07495, 0.04303), (-2.34, -0.1097, -0.05582), (-2.328, -0.1008, -0.06503), (-2.352, -0.1156, 0.008774), (-2.273, -0.05224, 0.0174), (-2.282, -0.05865, 0.03066), (-2.355, -0.1192, -0.008405), (-2.315, -0.09025, -0.06907), (-2.267, -0.04912, -0.01641), (-2.268, -0.04896, 0.00119), (-2.322, -0.08601, 0.04187), (-2.334, -0.09879, 0.03331), (-2.414, 0.111, -0.0712), (-2.402, 0.1243, -0.06909), (-2.392, 0.1364, -0.06167), (-2.383, 0.1461, -0.04969), (-2.428, 0.08709, 0.02998), (-2.445, 0.06898, -0.01297), (-2.445, 0.0708, -0.0304), (-2.385, 0.1376, 0.02917), (-2.396, 0.1289, 0.03692), (-2.441, 0.07664, -0.04634), (-2.434, 0.08594, -0.05923), (-2.436, 0.07772, 0.01955), (-2.374, 0.153, 0.0003508), (-2.378, 0.1472, 0.01625), (-2.442, 0.07136, 0.004243), (-2.424, 0.09778, -0.0678), (-2.377, 0.1525, -0.03432), (-2.374, 0.1549, -0.01708), (-2.407, 0.1157, 0.04067), (-2.417, 0.1003, 0.03675), (-2.443, 0.232, -0.06635), (-2.431, 0.2473, -0.06369), (-2.419, 0.2605, -0.05523), (-2.408, 0.2703, -0.04178), (-2.445, 0.1913, 0.04461), (-2.468, 0.1756, -0.001933), (-2.47, 0.1799, -0.02244), (-2.4, 0.2505, 0.04495), (-2.411, 0.239, 0.05382), (-2.468, 0.1887, -0.03985), (-2.463, 0.2012, -0.05381), (-2.455, 0.1817, 0.03279), (-2.392, 0.2721, 0.01359), (-2.394, 0.2633, 0.03099), (-2.464, 0.1761, 0.01438), (-2.454, 0.2161, -0.06294), (-2.399, 0.2758, -0.02468), (-2.394, 0.2765, -0.005597), (-2.422, 0.2231, 0.05764), (-2.433, 0.2058, 0.0525), (-2.448, 0.3803, -0.04036), (-2.437, 0.3939, -0.03807), (-2.427, 0.4056, -0.03065), (-2.417, 0.4143, -0.01881), (-2.45, 0.3443, 0.05784), (-2.471, 0.3304, 0.01555), (-2.473, 0.3342, -0.001392), (-2.41, 0.3967, 0.05789), (-2.42, 0.3865, 0.0658), (-2.471, 0.342, -0.0168), (-2.466, 0.3531, -0.02918), (-2.459, 0.3358, 0.04742), (-2.403, 0.4158, 0.03008), (-2.405, 0.408, 0.0455), (-2.466, 0.3309, 0.03237), (-2.458, 0.3663, -0.0373), (-2.41, 0.4191, -0.003731), (-2.405, 0.4197, 0.01312), (-2.432, 0.3725, 0.06917), (-2.439, 0.3572, 0.06476), (-2.462, 0.4911, -0.01501), (-2.452, 0.5038, -0.01322), (-2.442, 0.5148, -0.006441), (-2.433, 0.523, 0.004622), (-2.464, 0.4573, 0.07702), (-2.484, 0.4442, 0.03812), (-2.485, 0.4478, 0.02231), (-2.426, 0.5065, 0.0766), (-2.435, 0.4969, 0.08409), (-2.483, 0.4552, 0.007813), (-2.479, 0.4655, -0.003945), (-2.472, 0.4493, 0.06755), (-2.42, 0.5244, 0.05046), (-2.422, 0.5171, 0.06494), (-2.479, 0.4447, 0.05371), (-2.471, 0.4779, -0.01181), (-2.426, 0.5275, 0.01874), (-2.421, 0.528, 0.03454), (-2.448, 0.4837, 0.08729), (-2.454, 0.4694, 0.08321), (-2.469, 0.5901, 0.01597), (-2.46, 0.6015, 0.01756), (-2.451, 0.6114, 0.02347), (-2.443, 0.6187, 0.03312), (-2.471, 0.5597, 0.09862), (-2.488, 0.548, 0.06371), (-2.49, 0.5512, 0.04951), (-2.437, 0.6039, 0.09736), (-2.445, 0.5953, 0.1044), (-2.488, 0.5578, 0.03649), (-2.484, 0.5671, 0.02592), (-2.478, 0.5525, 0.09011), (-2.431, 0.62, 0.07378), (-2.433, 0.6134, 0.08679), (-2.484, 0.5484, 0.0777), (-2.477, 0.5782, 0.01885), (-2.437, 0.6228, 0.04556), (-2.433, 0.6233, 0.05957), (-2.453, 0.5835, 0.1076), (-2.461, 0.5705, 0.1041), (-2.482, 0.703, 0.06753), (-2.475, 0.7118, 0.06874), (-2.468, 0.7194, 0.07327), (-2.461, 0.7251, 0.08068), (-2.483, 0.6796, 0.1312), (-2.496, 0.6705, 0.1043), (-2.497, 0.673, 0.09339), (-2.457, 0.7137, 0.1301), (-2.463, 0.707, 0.1356), (-2.496, 0.6781, 0.08336), (-2.493, 0.6853, 0.07522), (-2.488, 0.6741, 0.1246), (-2.452, 0.7261, 0.112), (-2.454, 0.721, 0.122), (-2.493, 0.6709, 0.1151), (-2.488, 0.6939, 0.06977), (-2.457, 0.7282, 0.09024), (-2.453, 0.7286, 0.101), (-2.47, 0.6979, 0.138), (-2.476, 0.688, 0.1354), (-2.49, 0.7551, 0.09929), (-2.484, 0.7622, 0.1002), (-2.479, 0.7683, 0.1039), (-2.474, 0.7728, 0.1098), (-2.491, 0.7364, 0.1502), (-2.502, 0.7292, 0.1287), (-2.502, 0.7312, 0.12), (-2.47, 0.7637, 0.1493), (-2.475, 0.7584, 0.1537), (-2.502, 0.7352, 0.112), (-2.499, 0.741, 0.1055), (-2.495, 0.732, 0.145), (-2.466, 0.7736, 0.1348), (-2.467, 0.7696, 0.1428), (-2.499, 0.7295, 0.1373), (-2.495, 0.7478, 0.1011), (-2.47, 0.7753, 0.1174), (-2.467, 0.7756, 0.126), (-2.48, 0.7511, 0.1557), (-2.485, 0.7431, 0.1535), (-2.499, 0.8179, 0.1432), (-2.495, 0.8234, 0.1439), (-2.49, 0.8282, 0.1467), (-2.486, 0.8317, 0.1513), (-2.5, 0.8033, 0.1828), (-2.508, 0.7977, 0.1661), (-2.509, 0.7993, 0.1593), (-2.484, 0.8246, 0.1821), (-2.488, 0.8204, 0.1855), (-2.508, 0.8024, 0.1531), (-2.506, 0.8069, 0.148), (-2.503, 0.7999, 0.1787), (-2.481, 0.8323, 0.1707), (-2.482, 0.8292, 0.177), (-2.506, 0.7979, 0.1728), (-2.503, 0.8123, 0.1446), (-2.483, 0.8337, 0.1573), (-2.481, 0.8339, 0.1639), (-2.491, 0.8148, 0.187), (-2.495, 0.8086, 0.1854), (-2.502, 0.8483, 0.1742), (-2.5, 0.8518, 0.1747), (-2.497, 0.8547, 0.1765), (-2.495, 0.857, 0.1793), (-2.503, 0.8391, 0.1991), (-2.508, 0.8356, 0.1887), (-2.509, 0.8366, 0.1844), (-2.493, 0.8525, 0.1987), (-2.495, 0.8499, 0.2008), (-2.508, 0.8385, 0.1805), (-2.507, 0.8414, 0.1773), (-2.505, 0.837, 0.1966), (-2.491, 0.8574, 0.1916), (-2.491, 0.8554, 0.1955), (-2.507, 0.8357, 0.1929), (-2.505, 0.8447, 0.1751), (-2.493, 0.8582, 0.1831), (-2.491, 0.8583, 0.1873), (-2.498, 0.8463, 0.2018), (-2.5, 0.8424, 0.2008), (-2.506, 0.8787, 0.2054), (-2.504, 0.8813, 0.2057), (-2.502, 0.8835, 0.207), (-2.5, 0.8852, 0.2092), (-2.506, 0.8718, 0.2241), (-2.51, 0.8691, 0.2162), (-2.511, 0.8698, 0.213), (-2.499, 0.8818, 0.2237), (-2.501, 0.8799, 0.2253), (-2.51, 0.8713, 0.21), (-2.509, 0.8735, 0.2076), (-2.508, 0.8701, 0.2222), (-2.497, 0.8855, 0.2184), (-2.498, 0.884, 0.2213), (-2.51, 0.8692, 0.2194), (-2.508, 0.876, 0.206), (-2.499, 0.8861, 0.212), (-2.498, 0.8862, 0.2152), (-2.503, 0.8772, 0.2261), (-2.504, 0.8742, 0.2253), (-2.507, 0.884, 0.2139), (-2.505, 0.8862, 0.2142), (-2.503, 0.8881, 0.2153), (-2.502, 0.8895, 0.2171), (-2.507, 0.8782, 0.2296), (-2.51, 0.876, 0.223), (-2.511, 0.8766, 0.2203), (-2.5, 0.8867, 0.2293), (-2.502, 0.885, 0.2307), (-2.51, 0.8779, 0.2178), (-2.509, 0.8796, 0.2158), (-2.508, 0.8769, 0.228), (-2.499, 0.8897, 0.2248), (-2.5, 0.8885, 0.2273), (-2.51, 0.8761, 0.2257), (-2.508, 0.8818, 0.2145), (-2.5, 0.8903, 0.2195), (-2.5, 0.8903, 0.2221), (-2.504, 0.8828, 0.2313), (-2.505, 0.8803, 0.2306), (-2.506, 0.8901, 0.2166), (-2.504, 0.8917, 0.2168), (-2.503, 0.893, 0.2176), (-2.502, 0.8941, 0.219), (-2.506, 0.8859, 0.228), (-2.508, 0.8842, 0.2232), (-2.509, 0.8847, 0.2213), (-2.501, 0.892, 0.2278), (-2.502, 0.8908, 0.2288), (-2.508, 0.8856, 0.2195), (-2.508, 0.8869, 0.218), (-2.507, 0.8849, 0.2269), (-2.5, 0.8942, 0.2246), (-2.501, 0.8933, 0.2264), (-2.508, 0.8843, 0.2252), (-2.507, 0.8884, 0.217), (-2.501, 0.8946, 0.2207), (-2.501, 0.8947, 0.2226), (-2.503, 0.8892, 0.2293), (-2.505, 0.8874, 0.2288), (-2.505, 0.8943, 0.219), (-2.505, 0.8953, 0.2192), (-2.504, 0.8962, 0.2197), (-2.503, 0.8968, 0.2205), (-2.506, 0.8916, 0.2264), (-2.507, 0.8905, 0.2233), (-2.507, 0.8908, 0.222), (-2.503, 0.8955, 0.2263), (-2.503, 0.8947, 0.2269), (-2.507, 0.8914, 0.2209), (-2.507, 0.8922, 0.2199), (-2.506, 0.8909, 0.2257), (-2.502, 0.897, 0.2242), (-2.502, 0.8964, 0.2253), (-2.507, 0.8905, 0.2246), (-2.506, 0.8932, 0.2193), (-2.503, 0.8972, 0.2216), (-2.502, 0.8973, 0.2229), (-2.504, 0.8937, 0.2272), (-2.505, 0.8925, 0.2269), (-2.506, 0.8969, 0.2205), (-2.505, 0.8976, 0.2206), (-2.505, 0.8982, 0.2209), (-2.504, 0.8986, 0.2215), (-2.506, 0.8951, 0.2253), (-2.507, 0.8945, 0.2233), (-2.507, 0.8947, 0.2225), (-2.504, 0.8977, 0.2252), (-2.505, 0.8972, 0.2256), (-2.507, 0.895, 0.2217), (-2.507, 0.8956, 0.2211), (-2.507, 0.8947, 0.2248), (-2.504, 0.8987, 0.2238), (-2.504, 0.8983, 0.2246), (-2.507, 0.8945, 0.2241), (-2.506, 0.8962, 0.2207), (-2.504, 0.8988, 0.2222), (-2.504, 0.8989, 0.223), (-2.505, 0.8965, 0.2258), (-2.506, 0.8958, 0.2256), (-2.507, 0.8992, 0.2214), (-2.507, 0.8997, 0.2214), (-2.506, 0.9001, 0.2217), (-2.506, 0.9004, 0.222), (-2.507, 0.8981, 0.2246), (-2.508, 0.8976, 0.2232), (-2.508, 0.8977, 0.2227), (-2.506, 0.8998, 0.2245), (-2.506, 0.8995, 0.2248), (-2.508, 0.898, 0.2222), (-2.507, 0.8983, 0.2218), (-2.507, 0.8978, 0.2243), (-2.505, 0.9004, 0.2236), (-2.505, 0.9002, 0.2241), (-2.507, 0.8976, 0.2238), (-2.507, 0.8988, 0.2215), (-2.506, 0.9005, 0.2225), (-2.505, 0.9005, 0.223), (-2.506, 0.899, 0.2249), (-2.507, 0.8985, 0.2248), (-2.508, 0.901, 0.2219), (-2.508, 0.9013, 0.2219), (-2.508, 0.9016, 0.222), (-2.507, 0.9018, 0.2223), (-2.508, 0.9002, 0.2241), (-2.509, 0.8999, 0.2231), (-2.509, 0.9, 0.2228), (-2.507, 0.9014, 0.224), (-2.508, 0.9012, 0.2242), (-2.509, 0.9002, 0.2224), (-2.509, 0.9004, 0.2221), (-2.508, 0.9, 0.2238), (-2.507, 0.9018, 0.2234), (-2.507, 0.9017, 0.2237), (-2.509, 0.8999, 0.2235), (-2.508, 0.9007, 0.2219), (-2.507, 0.9019, 0.2226), (-2.507, 0.9019, 0.223), (-2.508, 0.9009, 0.2243), (-2.508, 0.9005, 0.2242), (-2.509, 0.9018, 0.2221), (-2.509, 0.902, 0.2221), (-2.509, 0.9022, 0.2222), (-2.508, 0.9023, 0.2224), (-2.509, 0.9011, 0.2238), (-2.509, 0.9009, 0.2231), (-2.509, 0.901, 0.2228), (-2.508, 0.902, 0.2237), (-2.508, 0.9019, 0.2239), (-2.509, 0.9011, 0.2225), (-2.509, 0.9013, 0.2223), (-2.509, 0.901, 0.2236), (-2.508, 0.9024, 0.2233), (-2.508, 0.9022, 0.2235), (-2.509, 0.9009, 0.2233), (-2.509, 0.9015, 0.2221), (-2.508, 0.9024, 0.2227), (-2.508, 0.9024, 0.223), (-2.509, 0.9016, 0.224), (-2.509, 0.9014, 0.2239), (-2.51, 0.9024, 0.2224), (-2.509, 0.9025, 0.2224), (-2.509, 0.9027, 0.2225), (-2.509, 0.9028, 0.2226), (-2.51, 0.902, 0.2235), (-2.51, 0.9018, 0.223), (-2.51, 0.9019, 0.2228), (-2.509, 0.9026, 0.2234), (-2.509, 0.9024, 0.2235), (-2.51, 0.9019, 0.2226), (-2.51, 0.9021, 0.2225), (-2.51, 0.9019, 0.2233), (-2.509, 0.9028, 0.2231), (-2.509, 0.9027, 0.2233), (-2.51, 0.9018, 0.2232), (-2.51, 0.9022, 0.2224), (-2.509, 0.9028, 0.2227), (-2.509, 0.9028, 0.2229), (-2.509, 0.9023, 0.2236), (-2.509, 0.9021, 0.2235), (-2.51, 0.9028, 0.2226), (-2.51, 0.9029, 0.2226), (-2.51, 0.903, 0.2226), (-2.51, 0.903, 0.2227), (-2.51, 0.9026, 0.2232), (-2.51, 0.9025, 0.2229), (-2.51, 0.9025, 0.2228), (-2.51, 0.9029, 0.2232), (-2.51, 0.9028, 0.2232), (-2.51, 0.9025, 0.2227), (-2.51, 0.9026, 0.2226), (-2.51, 0.9025, 0.2231), (-2.51, 0.903, 0.223), (-2.51, 0.903, 0.2231), (-2.51, 0.9025, 0.223), (-2.51, 0.9027, 0.2226), (-2.51, 0.903, 0.2228), (-2.51, 0.903, 0.2229), (-2.51, 0.9027, 0.2233), (-2.51, 0.9026, 0.2232), (-2.511, 0.9034, 0.2227), (-2.511, 0.9035, 0.2227), (-2.511, 0.9036, 0.2227), (-2.511, 0.9037, 0.2228), (-2.511, 0.9032, 0.2233), (-2.511, 0.9031, 0.223), (-2.511, 0.9031, 0.2229), (-2.511, 0.9035, 0.2233), (-2.511, 0.9035, 0.2234), (-2.511, 0.9032, 0.2228), (-2.511, 0.9032, 0.2227), (-2.511, 0.9031, 0.2232), (-2.511, 0.9037, 0.2231), (-2.511, 0.9036, 0.2232), (-2.511, 0.9031, 0.2231), (-2.511, 0.9033, 0.2227), (-2.511, 0.9037, 0.2229), (-2.511, 0.9037, 0.223), (-2.511, 0.9034, 0.2234), (-2.511, 0.9033, 0.2233), (0.06808, 1.274, 3.482), (0.07882, 1.217, 3.513), (0.07337, 1.149, 3.536), (0.05695, 1.091, 3.552), (0.02848, 1.024, 3.554), (0.01397, 0.9693, 3.56), (-0.0155, 0.9152, 3.557), (-0.05179, 0.8404, 3.554), (-0.1161, 0.7648, 3.546), (-0.4176, 0.5146, 3.579), (-0.4565, 0.9435, 3.394), (-0.378, 1.467, 3.288), (-0.166, 2.07, 3.179), (0.04678, 1.372, 3.422), (-0.07236, 1.222, 1.925), (-0.1507, 1.332, 3.895), (-0.1549, 1.237, 3.949), (-0.1816, 1.176, 3.985), (-0.2277, 1.113, 4.021), (-0.2495, 1.054, 4.022), (-0.2617, 1.018, 4.02), (-0.2816, 0.9891, 4.022), (-0.3045, 0.883, 3.991), (-0.3662, 0.7899, 3.926), (-0.4224, 0.6959, 3.726), (-0.5516, 1.013, 3.548), (-0.3952, 1.468, 3.466), (-0.303, 1.642, 3.626), (-0.1597, 1.473, 3.774), (-0.8863, 1.457, 4.198), (-0.8905, 1.368, 4.239), (-0.9028, 1.284, 4.271), (-0.9188, 1.216, 4.295), (-0.926, 1.172, 4.296), (-0.9312, 1.124, 4.295), (-0.9485, 1.082, 4.28), (-1.097, 0.9027, 4.182), (-1.149, 0.8305, 4.128), (-1.093, 0.8302, 3.786), (-1.043, 1.068, 3.716), (-1.043, 1.512, 3.75), (-0.988, 1.677, 3.921), (-0.9236, 1.626, 4.05), (0.2735, 0.91, 1.3), (0.2043, 0.8676, 1.278), (-0.166, 1.067, 1.974), (-0.1887, 0.9947, 1.99), (-0.1185, 1.135, 1.952), (-0.1935, 0.9351, 2.016), (0.03099, 1.016, 1.631), (0.1094, 1.113, 1.65), (-0.2937, 0.8839, 2.272), (-0.3499, 1.147, 3.003), (-0.2482, 1.455, 2.64), (-0.3801, 0.9078, 2.854), (0.01535, 1.294, 1.894), (-0.0637, 1.679, 2.223), (-0.223, 1.421, 2.328), (-0.000249, 1.483, 2.098), (-0.1727, 1.377, 2.15), (-0.2764, 1.002, 2.241), (-0.272, 1.079, 2.229), (-0.2221, 1.178, 2.18), (-0.2115, 1.287, 2.175), (0.1475, 1.432, 2.098), (-1.159, 0.8178, 3.999), (-0.3918, 0.7471, 3.835), (-0.2813, 0.6278, 3.564), (-0.03823, 1.651, 3.325), (-0.4192, 1.192, 3.344), (-0.3154, 1.018, 2.457), (-0.2967, 1.1, 2.43), (-0.3281, 1.123, 2.77), (-0.2713, 1.21, 2.395), (-0.2447, 1.326, 2.358), (-0.3022, 1.231, 2.728), (-0.2727, 1.353, 2.68), (-0.351, 1.028, 2.807), (-0.3015, 1.356, 2.929), (-0.3242, 1.256, 2.966), (-0.3677, 1.049, 3.024), (-0.3905, 1.389, 3.303), (-0.4037, 1.298, 3.322), (-0.436, 1.08, 3.366), (-0.1482, 1.649, 2.55), (-0.1608, 1.715, 2.779), (-0.2889, 1.72, 3.242), (-0.3404, 1.572, 3.561), (-0.09207, 1.426, 2.126), (-0.1546, 0.533, 2.23), (0.1673, 1.305, 2.172), (0.2682, 1.027, 2.117), (0.2534, 0.9536, 2.126), (0.03456, 0.7785, 2.251), (0.2133, 0.8924, 2.149), (-0.02569, 0.7482, 2.285), (0.1572, 0.8465, 2.181), (0.2562, 1.107, 2.123), (0.2169, 1.19, 2.145), (0.1013, 0.8136, 2.213)], [], [(30, 29, 16, 13), (39, 38, 1, 0), (22, 21, 19, 18), (38, 32, 11, 1), (31, 27, 6, 12), (37, 36, 3, 2), (25, 24, 17, 8), (36, 22, 18, 3), (27, 26, 7, 6), (33, 30, 13, 10), (58, 59, 24, 25), (55, 56, 29, 30), (51, 52, 35, 14), (57, 58, 25, 28), (59, 40, 39, 24), (48, 49, 21, 22), (52, 53, 34, 35), (53, 54, 33, 34), (49, 50, 15, 21), (56, 57, 28, 29), (43, 44, 27, 31), (41, 42, 32, 38), (50, 51, 14, 15), (40, 41, 38, 39), (34, 33, 10, 9), (28, 25, 8, 5), (26, 37, 2, 7), (44, 45, 26, 27), (35, 34, 9, 4), (47, 48, 22, 36), (42, 43, 31, 32), (24, 39, 0, 17), (32, 31, 12, 11), (21, 15, 20, 19), (15, 14, 23, 20), (14, 35, 4, 23), (29, 28, 5, 16), (54, 55, 30, 33), (46, 47, 36, 37), (45, 46, 37, 26), (40, 60, 61, 41), (41, 61, 62, 42), (42, 62, 63, 43), (43, 63, 64, 44), (44, 64, 65, 45), (45, 65, 66, 46), (46, 66, 67, 47), (47, 67, 68, 48), (48, 68, 69, 49), (49, 69, 70, 50), (50, 70, 71, 51), (51, 71, 72, 52), (52, 72, 73, 53), (53, 73, 74, 54), (54, 74, 75, 55), (55, 75, 76, 56), (56, 76, 77, 57), (57, 77, 78, 58), (58, 78, 79, 59), (59, 79, 60, 40), (60, 80, 81, 61), (61, 81, 82, 62), (62, 82, 83, 63), (63, 83, 84, 64), (64, 84, 85, 65), (65, 85, 86, 66), (66, 86, 87, 67), (67, 87, 88, 68), (68, 88, 89, 69), (69, 89, 90, 70), (70, 90, 91, 71), (71, 91, 92, 72), (72, 92, 93, 73), (73, 93, 94, 74), (74, 94, 95, 75), (75, 95, 96, 76), (76, 96, 97, 77), (77, 97, 98, 78), (78, 98, 99, 79), (79, 99, 80, 60), (80, 100, 101, 81), (81, 101, 102, 82), (82, 102, 103, 83), (83, 103, 104, 84), (84, 104, 105, 85), (85, 105, 106, 86), (86, 106, 107, 87), (87, 107, 108, 88), (88, 108, 109, 89), (89, 109, 110, 90), (90, 110, 111, 91), (91, 111, 112, 92), (92, 112, 113, 93), (93, 113, 114, 94), (94, 114, 115, 95), (95, 115, 116, 96), (96, 116, 117, 97), (97, 117, 118, 98), (98, 118, 119, 99), (99, 119, 100, 80), (100, 120, 121, 101), (101, 121, 122, 102), (102, 122, 123, 103), (103, 123, 124, 104), (104, 124, 125, 105), (105, 125, 126, 106), (106, 126, 127, 107), (107, 127, 128, 108), (108, 128, 129, 109), (109, 129, 130, 110), (110, 130, 131, 111), (111, 131, 132, 112), (112, 132, 133, 113), (113, 133, 134, 114), (114, 134, 135, 115), (115, 135, 136, 116), (116, 136, 137, 117), (117, 137, 138, 118), (118, 138, 139, 119), (119, 139, 120, 100), (120, 140, 141, 121), (121, 141, 142, 122), (122, 142, 143, 123), (123, 143, 144, 124), (124, 144, 145, 125), (125, 145, 146, 126), (126, 146, 147, 127), (127, 147, 148, 128), (128, 148, 149, 129), (129, 149, 150, 130), (130, 150, 151, 131), (131, 151, 152, 132), (132, 152, 153, 133), (133, 153, 154, 134), (134, 154, 155, 135), (135, 155, 156, 136), (136, 156, 157, 137), (137, 157, 158, 138), (138, 158, 159, 139), (139, 159, 140, 120), (140, 160, 161, 141), (141, 161, 162, 142), (142, 162, 163, 143), (143, 163, 164, 144), (144, 164, 165, 145), (145, 165, 166, 146), (146, 166, 167, 147), (147, 167, 168, 148), (148, 168, 169, 149), (149, 169, 170, 150), (150, 170, 171, 151), (151, 171, 172, 152), (152, 172, 173, 153), (153, 173, 174, 154), (154, 174, 175, 155), (155, 175, 176, 156), (156, 176, 177, 157), (157, 177, 178, 158), (158, 178, 179, 159), (159, 179, 160, 140), (160, 180, 181, 161), (161, 181, 182, 162), (162, 182, 183, 163), (163, 183, 184, 164), (164, 184, 185, 165), (165, 185, 186, 166), (166, 186, 187, 167), (167, 187, 188, 168), (168, 188, 189, 169), (169, 189, 190, 170), (170, 190, 191, 171), (171, 191, 192, 172), (172, 192, 193, 173), (173, 193, 194, 174), (174, 194, 195, 175), (175, 195, 196, 176), (176, 196, 197, 177), (177, 197, 198, 178), (178, 198, 199, 179), (179, 199, 180, 160), (180, 200, 201, 181), (181, 201, 202, 182), (182, 202, 203, 183), (183, 203, 204, 184), (184, 204, 205, 185), (185, 205, 206, 186), (186, 206, 207, 187), (187, 207, 208, 188), (188, 208, 209, 189), (189, 209, 210, 190), (190, 210, 211, 191), (191, 211, 212, 192), (192, 212, 213, 193), (193, 213, 214, 194), (194, 214, 215, 195), (195, 215, 216, 196), (196, 216, 217, 197), (197, 217, 218, 198), (198, 218, 219, 199), (199, 219, 200, 180), (200, 220, 221, 201), (201, 221, 222, 202), (202, 222, 223, 203), (203, 223, 224, 204), (204, 224, 225, 205), (205, 225, 226, 206), (206, 226, 227, 207), (207, 227, 228, 208), (208, 228, 229, 209), (209, 229, 230, 210), (210, 230, 231, 211), (211, 231, 232, 212), (212, 232, 233, 213), (213, 233, 234, 214), (214, 234, 235, 215), (215, 235, 236, 216), (216, 236, 237, 217), (217, 237, 238, 218), (218, 238, 239, 219), (219, 239, 220, 200), (220, 240, 241, 221), (221, 241, 242, 222), (222, 242, 243, 223), (223, 243, 244, 224), (224, 244, 245, 225), (225, 245, 246, 226), (226, 246, 247, 227), (227, 247, 248, 228), (228, 248, 249, 229), (229, 249, 250, 230), (230, 250, 251, 231), (231, 251, 252, 232), (232, 252, 253, 233), (233, 253, 254, 234), (234, 254, 255, 235), (235, 255, 256, 236), (236, 256, 257, 237), (237, 257, 258, 238), (238, 258, 259, 239), (239, 259, 240, 220), (240, 260, 261, 241), (241, 261, 262, 242), (242, 262, 263, 243), (243, 263, 264, 244), (244, 264, 265, 245), (245, 265, 266, 246), (246, 266, 267, 247), (247, 267, 268, 248), (248, 268, 269, 249), (249, 269, 270, 250), (250, 270, 271, 251), (251, 271, 272, 252), (252, 272, 273, 253), (253, 273, 274, 254), (254, 274, 275, 255), (255, 275, 276, 256), (256, 276, 277, 257), (257, 277, 278, 258), (258, 278, 279, 259), (259, 279, 260, 240), (260, 280, 281, 261), (261, 281, 282, 262), (262, 282, 283, 263), (263, 283, 284, 264), (264, 284, 285, 265), (265, 285, 286, 266), (266, 286, 287, 267), (267, 287, 288, 268), (268, 288, 289, 269), (269, 289, 290, 270), (270, 290, 291, 271), (271, 291, 292, 272), (272, 292, 293, 273), (273, 293, 294, 274), (274, 294, 295, 275), (275, 295, 296, 276), (276, 296, 297, 277), (277, 297, 298, 278), (278, 298, 299, 279), (279, 299, 280, 260), (280, 300, 301, 281), (281, 301, 302, 282), (282, 302, 303, 283), (283, 303, 304, 284), (284, 304, 305, 285), (285, 305, 306, 286), (286, 306, 307, 287), (287, 307, 308, 288), (288, 308, 309, 289), (289, 309, 310, 290), (290, 310, 311, 291), (291, 311, 312, 292), (292, 312, 313, 293), (293, 313, 314, 294), (294, 314, 315, 295), (295, 315, 316, 296), (296, 316, 317, 297), (297, 317, 318, 298), (298, 318, 319, 299), (299, 319, 300, 280), (300, 320, 321, 301), (301, 321, 322, 302), (302, 322, 323, 303), (303, 323, 324, 304), (304, 324, 325, 305), (305, 325, 326, 306), (306, 326, 327, 307), (307, 327, 328, 308), (308, 328, 329, 309), (309, 329, 330, 310), (310, 330, 331, 311), (311, 331, 332, 312), (312, 332, 333, 313), (313, 333, 334, 314), (314, 334, 335, 315), (315, 335, 336, 316), (316, 336, 337, 317), (317, 337, 338, 318), (318, 338, 339, 319), (319, 339, 320, 300), (320, 340, 341, 321), (321, 341, 342, 322), (322, 342, 343, 323), (323, 343, 344, 324), (324, 344, 345, 325), (325, 345, 346, 326), (326, 346, 347, 327), (327, 347, 348, 328), (328, 348, 349, 329), (329, 349, 350, 330), (330, 350, 351, 331), (331, 351, 352, 332), (332, 352, 353, 333), (333, 353, 354, 334), (334, 354, 355, 335), (335, 355, 356, 336), (336, 356, 357, 337), (337, 357, 358, 338), (338, 358, 359, 339), (339, 359, 340, 320), (340, 360, 361, 341), (341, 361, 362, 342), (342, 362, 363, 343), (343, 363, 364, 344), (344, 364, 365, 345), (345, 365, 366, 346), (346, 366, 367, 347), (347, 367, 368, 348), (348, 368, 369, 349), (349, 369, 370, 350), (350, 370, 371, 351), (351, 371, 372, 352), (352, 372, 373, 353), (353, 373, 374, 354), (354, 374, 375, 355), (355, 375, 376, 356), (356, 376, 377, 357), (357, 377, 378, 358), (358, 378, 379, 359), (359, 379, 360, 340), (360, 380, 381, 361), (361, 381, 382, 362), (362, 382, 383, 363), (363, 383, 384, 364), (364, 384, 385, 365), (365, 385, 386, 366), (366, 386, 387, 367), (367, 387, 388, 368), (368, 388, 389, 369), (369, 389, 390, 370), (370, 390, 391, 371), (371, 391, 392, 372), (372, 392, 393, 373), (373, 393, 394, 374), (374, 394, 395, 375), (375, 395, 396, 376), (376, 396, 397, 377), (377, 397, 398, 378), (378, 398, 399, 379), (379, 399, 380, 360), (380, 400, 401, 381), (381, 401, 402, 382), (382, 402, 403, 383), (383, 403, 404, 384), (384, 404, 405, 385), (385, 405, 406, 386), (386, 406, 407, 387), (387, 407, 408, 388), (388, 408, 409, 389), (389, 409, 410, 390), (390, 410, 411, 391), (391, 411, 412, 392), (392, 412, 413, 393), (393, 413, 414, 394), (394, 414, 415, 395), (395, 415, 416, 396), (396, 416, 417, 397), (397, 417, 418, 398), (398, 418, 419, 399), (399, 419, 400, 380), (400, 420, 421, 401), (401, 421, 422, 402), (402, 422, 423, 403), (403, 423, 424, 404), (404, 424, 425, 405), (405, 425, 426, 406), (406, 426, 427, 407), (407, 427, 428, 408), (408, 428, 429, 409), (409, 429, 430, 410), (410, 430, 431, 411), (411, 431, 432, 412), (412, 432, 433, 413), (413, 433, 434, 414), (414, 434, 435, 415), (415, 435, 436, 416), (416, 436, 437, 417), (417, 437, 438, 418), (418, 438, 439, 419), (419, 439, 420, 400), (420, 440, 441, 421), (421, 441, 442, 422), (422, 442, 443, 423), (423, 443, 444, 424), (424, 444, 445, 425), (425, 445, 446, 426), (426, 446, 447, 427), (427, 447, 448, 428), (428, 448, 449, 429), (429, 449, 450, 430), (430, 450, 451, 431), (431, 451, 452, 432), (432, 452, 453, 433), (433, 453, 454, 434), (434, 454, 455, 435), (435, 455, 456, 436), (436, 456, 457, 437), (437, 457, 458, 438), (438, 458, 459, 439), (439, 459, 440, 420), (440, 460, 461, 441), (441, 461, 462, 442), (442, 462, 463, 443), (443, 463, 464, 444), (444, 464, 465, 445), (445, 465, 466, 446), (446, 466, 467, 447), (447, 467, 468, 448), (448, 468, 469, 449), (449, 469, 470, 450), (450, 470, 471, 451), (451, 471, 472, 452), (452, 472, 473, 453), (453, 473, 474, 454), (454, 474, 475, 455), (455, 475, 476, 456), (456, 476, 477, 457), (457, 477, 478, 458), (458, 478, 479, 459), (459, 479, 460, 440), (460, 480, 481, 461), (461, 481, 482, 462), (462, 482, 483, 463), (463, 483, 484, 464), (464, 484, 485, 465), (465, 485, 486, 466), (466, 486, 487, 467), (467, 487, 488, 468), (468, 488, 489, 469), (469, 489, 490, 470), (470, 490, 491, 471), (471, 491, 492, 472), (472, 492, 493, 473), (473, 493, 494, 474), (474, 494, 495, 475), (475, 495, 496, 476), (476, 496, 497, 477), (477, 497, 498, 478), (478, 498, 499, 479), (479, 499, 480, 460), (480, 500, 501, 481), (481, 501, 502, 482), (482, 502, 503, 483), (483, 503, 504, 484), (484, 504, 505, 485), (485, 505, 506, 486), (486, 506, 507, 487), (487, 507, 508, 488), (488, 508, 509, 489), (489, 509, 510, 490), (490, 510, 511, 491), (491, 511, 512, 492), (492, 512, 513, 493), (493, 513, 514, 494), (494, 514, 515, 495), (495, 515, 516, 496), (496, 516, 517, 497), (497, 517, 518, 498), (498, 518, 519, 499), (499, 519, 500, 480), (500, 520, 521, 501), (501, 521, 522, 502), (502, 522, 523, 503), (503, 523, 524, 504), (504, 524, 525, 505), (505, 525, 526, 506), (506, 526, 527, 507), (507, 527, 528, 508), (508, 528, 529, 509), (509, 529, 530, 510), (510, 530, 531, 511), (511, 531, 532, 512), (512, 532, 533, 513), (513, 533, 534, 514), (514, 534, 535, 515), (515, 535, 536, 516), (516, 536, 537, 517), (517, 537, 538, 518), (518, 538, 539, 519), (519, 539, 520, 500), (520, 540, 541, 521), (521, 541, 542, 522), (522, 542, 543, 523), (523, 543, 544, 524), (524, 544, 545, 525), (525, 545, 546, 526), (526, 546, 547, 527), (527, 547, 548, 528), (528, 548, 549, 529), (529, 549, 550, 530), (530, 550, 551, 531), (531, 551, 552, 532), (532, 552, 553, 533), (533, 553, 554, 534), (534, 554, 555, 535), (535, 555, 556, 536), (536, 556, 557, 537), (537, 557, 558, 538), (538, 558, 559, 539), (539, 559, 540, 520), (540, 560, 561, 541), (541, 561, 562, 542), (542, 562, 563, 543), (543, 563, 564, 544), (544, 564, 565, 545), (545, 565, 566, 546), (546, 566, 567, 547), (547, 567, 568, 548), (548, 568, 569, 549), (549, 569, 570, 550), (550, 570, 571, 551), (551, 571, 572, 552), (552, 572, 573, 553), (553, 573, 574, 554), (554, 574, 575, 555), (555, 575, 576, 556), (556, 576, 577, 557), (557, 577, 578, 558), (558, 578, 579, 559), (559, 579, 560, 540), (560, 580, 581, 561), (561, 581, 582, 562), (562, 582, 583, 563), (563, 583, 584, 564), (564, 584, 585, 565), (565, 585, 586, 566), (566, 586, 587, 567), (567, 587, 588, 568), (568, 588, 589, 569), (569, 589, 590, 570), (570, 590, 591, 571), (571, 591, 592, 572), (572, 592, 593, 573), (573, 593, 594, 574), (574, 594, 595, 575), (575, 595, 596, 576), (576, 596, 597, 577), (577, 597, 598, 578), (578, 598, 599, 579), (579, 599, 580, 560), (580, 600, 601, 581), (581, 601, 602, 582), (582, 602, 603, 583), (583, 603, 604, 584), (584, 604, 605, 585), (585, 605, 606, 586), (586, 606, 607, 587), (587, 607, 608, 588), (588, 608, 609, 589), (589, 609, 610, 590), (590, 610, 611, 591), (591, 611, 612, 592), (592, 612, 613, 593), (593, 613, 614, 594), (594, 614, 615, 595), (595, 615, 616, 596), (596, 616, 617, 597), (597, 617, 618, 598), (598, 618, 619, 599), (599, 619, 600, 580), (600, 620, 621, 601), (601, 621, 622, 602), (602, 622, 623, 603), (603, 623, 624, 604), (604, 624, 625, 605), (605, 625, 626, 606), (606, 626, 627, 607), (607, 627, 628, 608), (608, 628, 629, 609), (609, 629, 630, 610), (610, 630, 631, 611), (611, 631, 632, 612), (612, 632, 633, 613), (613, 633, 634, 614), (614, 634, 635, 615), (615, 635, 636, 616), (616, 636, 637, 617), (617, 637, 638, 618), (618, 638, 639, 619), (619, 639, 620, 600), (620, 640, 641, 621), (621, 641, 642, 622), (622, 642, 643, 623), (623, 643, 644, 624), (624, 644, 645, 625), (625, 645, 646, 626), (626, 646, 647, 627), (627, 647, 648, 628), (628, 648, 649, 629), (629, 649, 650, 630), (630, 650, 651, 631), (631, 651, 652, 632), (632, 652, 653, 633), (633, 653, 654, 634), (634, 654, 655, 635), (635, 655, 656, 636), (636, 656, 657, 637), (637, 657, 658, 638), (638, 658, 659, 639), (639, 659, 640, 620), (659, 658, 678, 679), (647, 646, 666, 667), (658, 657, 677, 678), (648, 647, 667, 668), (649, 648, 668, 669), (644, 643, 663, 664), (655, 654, 674, 675), (653, 652, 672, 673), (645, 644, 664, 665), (650, 649, 669, 670), (656, 655, 675, 676), (654, 653, 673, 674), (652, 651, 671, 672), (651, 650, 670, 671), (643, 642, 662, 663), (642, 641, 661, 662), (640, 659, 679, 660), (646, 645, 665, 666), (657, 656, 676, 677), (641, 640, 660, 661), (667, 666, 686, 687), (673, 672, 692, 693), (670, 669, 689, 690), (662, 661, 681, 682), (672, 671, 691, 692), (669, 668, 688, 689), (661, 660, 680, 681), (675, 674, 694, 1550, 695), (668, 667, 687, 688), (671, 670, 690, 691), (663, 662, 682, 683), (679, 678, 698, 699), (666, 665, 685, 686), (674, 673, 693, 694), (678, 677, 697, 698), (665, 664, 684, 685), (677, 676, 696, 697), (664, 663, 683, 684), (676, 675, 695, 1549, 696), (660, 679, 699, 680), (694, 693, 713, 1553, 714, 1555), (697, 1561, 716, 698), (685, 684, 704, 705), (684, 683, 703, 704), (680, 699, 717, 700), (687, 686, 706, 707), (693, 692, 712, 1551, 713), (690, 689, 709, 710), (682, 681, 701, 702), (692, 691, 711, 1552, 712), (689, 688, 708, 709), (681, 680, 700, 701), (688, 687, 707, 708), (691, 690, 710, 1554, 711), (683, 682, 702, 703), (699, 698, 716, 717), (686, 685, 705, 706), (700, 717, 1596, 1604), (707, 706, 1605, 1599), (710, 709, 1595, 1557), (702, 701, 1603, 1597), (709, 708, 1601, 1595), (701, 700, 1604, 1603), (708, 707, 1599, 1601), (703, 702, 1597, 1598), (717, 716, 1570, 1596), (706, 705, 1602, 1605), (705, 704, 1600, 1602), (704, 703, 1598, 1600), (731, 730, 744, 745), (724, 723, 737, 738), (730, 1562, 729, 1590), (723, 722, 736, 737), (722, 721, 735, 736), (718, 731, 745, 732), (725, 724, 738, 739), (728, 727, 741, 742, 1560), (720, 719, 733, 734), (727, 726, 740, 741), (719, 718, 732, 733), (726, 725, 739, 740), (721, 720, 734, 735), (13, 16, 760, 759), (9, 10, 756, 755), (20, 23, 765, 764), (0, 1, 747, 746), (4, 9, 755, 750), (23, 4, 750, 765), (19, 20, 764, 763), (2, 3, 749, 748), (3, 18, 762, 749), (16, 5, 751, 760), (11, 12, 758, 757), (12, 6, 752, 758), (17, 0, 746, 761), (5, 8, 754, 751), (10, 13, 759, 756), (6, 7, 753, 752), (8, 17, 761, 754), (1, 11, 757, 747), (7, 2, 748, 753), (18, 19, 763, 762), (756, 759, 779, 776), (762, 763, 783, 782), (761, 746, 766, 781), (754, 761, 781, 774), (758, 752, 772, 778), (753, 748, 768, 773), (755, 756, 776, 775), (763, 764, 784, 783), (747, 757, 777, 767), (752, 753, 773, 772), (765, 750, 770, 785), (760, 751, 771, 780), (757, 758, 778, 777), (764, 765, 785, 784), (746, 747, 767, 766), (749, 762, 782, 769), (759, 760, 780, 779), (751, 754, 774, 771), (750, 755, 775, 770), (748, 749, 769, 768), (812, 813, 798, 799), (807, 817, 794, 804), (823, 824, 787, 788), (815, 816, 795, 796), (813, 808, 803, 798), (818, 812, 799, 793), (814, 821, 790, 797), (821, 806, 805, 790), (822, 823, 788, 789), (816, 819, 792, 795), (808, 809, 802, 803), (810, 815, 796, 801), (811, 814, 797, 800), (819, 820, 791, 792), (809, 822, 789, 802), (806, 807, 804, 805), (824, 825, 786, 787), (817, 818, 793, 794), (820, 811, 800, 791), (825, 810, 801, 786), (831, 840, 811, 820), (834, 833, 818, 817), (827, 826, 825, 824), (845, 844, 807, 806), (842, 829, 822, 809), (832, 831, 820, 819), (840, 837, 814, 811), (841, 836, 815, 810), (843, 842, 809, 808), (835, 832, 819, 816), (829, 828, 823, 822), (830, 845, 806, 821), (837, 830, 821, 814), (833, 839, 812, 818), (838, 843, 808, 813), (836, 835, 816, 815), (828, 827, 824, 823), (844, 834, 817, 807), (839, 838, 813, 812), (826, 841, 810, 825), (773, 768, 843, 838), (778, 772, 839, 833), (774, 781, 830, 837), (781, 766, 845, 830), (782, 783, 828, 829), (776, 779, 832, 835), (768, 769, 842, 843), (770, 775, 836, 841), (771, 774, 837, 840), (779, 780, 831, 832), (769, 782, 829, 842), (766, 767, 844, 845), (784, 785, 826, 827), (777, 778, 833, 834), (780, 771, 840, 831), (785, 770, 841, 826), (772, 773, 838, 839), (767, 777, 834, 844), (783, 784, 827, 828), (775, 776, 835, 836), (790, 805, 865, 850), (789, 788, 848, 849), (795, 792, 852, 855), (803, 802, 862, 863), (801, 796, 856, 861), (800, 797, 857, 860), (792, 791, 851, 852), (802, 789, 849, 862), (805, 804, 864, 865), (787, 786, 846, 847), (794, 793, 853, 854), (791, 800, 860, 851), (786, 801, 861, 846), (799, 798, 858, 859), (804, 794, 854, 864), (788, 787, 847, 848), (796, 795, 855, 856), (798, 803, 863, 858), (793, 799, 859, 853), (797, 790, 850, 857), (854, 853, 873, 874), (851, 860, 880, 871), (846, 861, 881, 866), (859, 858, 878, 879), (864, 854, 874, 884), (848, 847, 867, 868), (856, 855, 875, 876), (858, 863, 883, 878), (853, 859, 879, 873), (857, 850, 870, 877), (850, 865, 885, 870), (849, 848, 868, 869), (855, 852, 872, 875), (863, 862, 882, 883), (861, 856, 876, 881), (860, 857, 877, 880), (852, 851, 871, 872), (862, 849, 869, 882), (865, 864, 884, 885), (847, 846, 866, 867), (869, 868, 888, 889), (875, 872, 892, 895), (883, 882, 902, 903), (881, 876, 896, 901), (880, 877, 897, 900), (872, 871, 891, 892), (882, 869, 889, 902), (885, 884, 904, 905), (867, 866, 886, 887), (874, 873, 893, 894), (871, 880, 900, 891), (866, 881, 901, 886), (879, 878, 898, 899), (884, 874, 894, 904), (868, 867, 887, 888), (876, 875, 895, 896), (878, 883, 903, 898), (873, 879, 899, 893), (877, 870, 890, 897), (870, 885, 905, 890), (899, 898, 918, 919), (904, 894, 914, 924), (888, 887, 907, 908), (896, 895, 915, 916), (898, 903, 923, 918), (893, 899, 919, 913), (897, 890, 910, 917), (890, 905, 925, 910), (889, 888, 908, 909), (895, 892, 912, 915), (903, 902, 922, 923), (901, 896, 916, 921), (900, 897, 917, 920), (892, 891, 911, 912), (902, 889, 909, 922), (905, 904, 924, 925), (887, 886, 906, 907), (894, 893, 913, 914), (891, 900, 920, 911), (886, 901, 921, 906), (920, 917, 937, 940), (912, 911, 931, 932), (922, 909, 929, 942), (925, 924, 944, 945), (907, 906, 926, 927), (914, 913, 933, 934), (911, 920, 940, 931), (906, 921, 941, 926), (919, 918, 938, 939), (924, 914, 934, 944), (908, 907, 927, 928), (916, 915, 935, 936), (918, 923, 943, 938), (913, 919, 939, 933), (917, 910, 930, 937), (910, 925, 945, 930), (909, 908, 928, 929), (915, 912, 932, 935), (923, 922, 942, 943), (921, 916, 936, 941), (936, 935, 955, 956), (938, 943, 963, 958), (933, 939, 959, 953), (937, 930, 950, 957), (930, 945, 965, 950), (929, 928, 948, 949), (935, 932, 952, 955), (943, 942, 962, 963), (941, 936, 956, 961), (940, 937, 957, 960), (932, 931, 951, 952), (942, 929, 949, 962), (945, 944, 964, 965), (927, 926, 946, 947), (934, 933, 953, 954), (931, 940, 960, 951), (926, 941, 961, 946), (939, 938, 958, 959), (944, 934, 954, 964), (928, 927, 947, 948), (954, 953, 973, 974), (951, 960, 980, 971), (946, 961, 981, 966), (959, 958, 978, 979), (964, 954, 974, 984), (948, 947, 967, 968), (956, 955, 975, 976), (958, 963, 983, 978), (953, 959, 979, 973), (957, 950, 970, 977), (950, 965, 985, 970), (949, 948, 968, 969), (955, 952, 972, 975), (963, 962, 982, 983), (961, 956, 976, 981), (960, 957, 977, 980), (952, 951, 971, 972), (962, 949, 969, 982), (965, 964, 984, 985), (947, 946, 966, 967), (969, 968, 988, 989), (975, 972, 992, 995), (983, 982, 1002, 1003), (981, 976, 996, 1001), (980, 977, 997, 1000), (972, 971, 991, 992), (982, 969, 989, 1002), (985, 984, 1004, 1005), (967, 966, 986, 987), (974, 973, 993, 994), (971, 980, 1000, 991), (966, 981, 1001, 986), (979, 978, 998, 999), (984, 974, 994, 1004), (968, 967, 987, 988), (976, 975, 995, 996), (978, 983, 1003, 998), (973, 979, 999, 993), (977, 970, 990, 997), (970, 985, 1005, 990), (999, 998, 1018, 1019), (1004, 994, 1014, 1024), (988, 987, 1007, 1008), (996, 995, 1015, 1016), (998, 1003, 1023, 1018), (993, 999, 1019, 1013), (997, 990, 1010, 1017), (990, 1005, 1025, 1010), (989, 988, 1008, 1009), (995, 992, 1012, 1015), (1003, 1002, 1022, 1023), (1001, 996, 1016, 1021), (1000, 997, 1017, 1020), (992, 991, 1011, 1012), (1002, 989, 1009, 1022), (1005, 1004, 1024, 1025), (987, 986, 1006, 1007), (994, 993, 1013, 1014), (991, 1000, 1020, 1011), (986, 1001, 1021, 1006), (1020, 1017, 1037, 1040), (1012, 1011, 1031, 1032), (1022, 1009, 1029, 1042), (1025, 1024, 1044, 1045), (1007, 1006, 1026, 1027), (1014, 1013, 1033, 1034), (1011, 1020, 1040, 1031), (1006, 1021, 1041, 1026), (1019, 1018, 1038, 1039), (1024, 1014, 1034, 1044), (1008, 1007, 1027, 1028), (1016, 1015, 1035, 1036), (1018, 1023, 1043, 1038), (1013, 1019, 1039, 1033), (1017, 1010, 1030, 1037), (1010, 1025, 1045, 1030), (1009, 1008, 1028, 1029), (1015, 1012, 1032, 1035), (1023, 1022, 1042, 1043), (1021, 1016, 1036, 1041), (1036, 1035, 1055, 1056), (1038, 1043, 1063, 1058), (1033, 1039, 1059, 1053), (1037, 1030, 1050, 1057), (1030, 1045, 1065, 1050), (1029, 1028, 1048, 1049), (1035, 1032, 1052, 1055), (1043, 1042, 1062, 1063), (1041, 1036, 1056, 1061), (1040, 1037, 1057, 1060), (1032, 1031, 1051, 1052), (1042, 1029, 1049, 1062), (1045, 1044, 1064, 1065), (1027, 1026, 1046, 1047), (1034, 1033, 1053, 1054), (1031, 1040, 1060, 1051), (1026, 1041, 1061, 1046), (1039, 1038, 1058, 1059), (1044, 1034, 1054, 1064), (1028, 1027, 1047, 1048), (1047, 1046, 1066, 1067), (1054, 1053, 1073, 1074), (1051, 1060, 1080, 1071), (1046, 1061, 1081, 1066), (1059, 1058, 1078, 1079), (1064, 1054, 1074, 1084), (1048, 1047, 1067, 1068), (1056, 1055, 1075, 1076), (1058, 1063, 1083, 1078), (1053, 1059, 1079, 1073), (1057, 1050, 1070, 1077), (1050, 1065, 1085, 1070), (1049, 1048, 1068, 1069), (1055, 1052, 1072, 1075), (1063, 1062, 1082, 1083), (1061, 1056, 1076, 1081), (1060, 1057, 1077, 1080), (1052, 1051, 1071, 1072), (1062, 1049, 1069, 1082), (1065, 1064, 1084, 1085), (1070, 1085, 1105, 1090), (1069, 1068, 1088, 1089), (1075, 1072, 1092, 1095), (1083, 1082, 1102, 1103), (1081, 1076, 1096, 1101), (1080, 1077, 1097, 1100), (1072, 1071, 1091, 1092), (1082, 1069, 1089, 1102), (1085, 1084, 1104, 1105), (1067, 1066, 1086, 1087), (1074, 1073, 1093, 1094), (1071, 1080, 1100, 1091), (1066, 1081, 1101, 1086), (1079, 1078, 1098, 1099), (1084, 1074, 1094, 1104), (1068, 1067, 1087, 1088), (1076, 1075, 1095, 1096), (1078, 1083, 1103, 1098), (1073, 1079, 1099, 1093), (1077, 1070, 1090, 1097), (1086, 1101, 1121, 1106), (1099, 1098, 1118, 1119), (1104, 1094, 1114, 1124), (1088, 1087, 1107, 1108), (1096, 1095, 1115, 1116), (1098, 1103, 1123, 1118), (1093, 1099, 1119, 1113), (1097, 1090, 1110, 1117), (1090, 1105, 1125, 1110), (1089, 1088, 1108, 1109), (1095, 1092, 1112, 1115), (1103, 1102, 1122, 1123), (1101, 1096, 1116, 1121), (1100, 1097, 1117, 1120), (1092, 1091, 1111, 1112), (1102, 1089, 1109, 1122), (1105, 1104, 1124, 1125), (1087, 1086, 1106, 1107), (1094, 1093, 1113, 1114), (1091, 1100, 1120, 1111), (1121, 1116, 1136, 1141), (1120, 1117, 1137, 1140), (1112, 1111, 1131, 1132), (1122, 1109, 1129, 1142), (1125, 1124, 1144, 1145), (1107, 1106, 1126, 1127), (1114, 1113, 1133, 1134), (1111, 1120, 1140, 1131), (1106, 1121, 1141, 1126), (1119, 1118, 1138, 1139), (1124, 1114, 1134, 1144), (1108, 1107, 1127, 1128), (1116, 1115, 1135, 1136), (1118, 1123, 1143, 1138), (1113, 1119, 1139, 1133), (1117, 1110, 1130, 1137), (1110, 1125, 1145, 1130), (1109, 1108, 1128, 1129), (1115, 1112, 1132, 1135), (1123, 1122, 1142, 1143), (1128, 1127, 1147, 1148), (1136, 1135, 1155, 1156), (1138, 1143, 1163, 1158), (1133, 1139, 1159, 1153), (1137, 1130, 1150, 1157), (1130, 1145, 1165, 1150), (1129, 1128, 1148, 1149), (1135, 1132, 1152, 1155), (1143, 1142, 1162, 1163), (1141, 1136, 1156, 1161), (1140, 1137, 1157, 1160), (1132, 1131, 1151, 1152), (1142, 1129, 1149, 1162), (1145, 1144, 1164, 1165), (1127, 1126, 1146, 1147), (1134, 1133, 1153, 1154), (1131, 1140, 1160, 1151), (1126, 1141, 1161, 1146), (1139, 1138, 1158, 1159), (1144, 1134, 1154, 1164), (1165, 1164, 1184, 1185), (1147, 1146, 1166, 1167), (1154, 1153, 1173, 1174), (1151, 1160, 1180, 1171), (1146, 1161, 1181, 1166), (1159, 1158, 1178, 1179), (1164, 1154, 1174, 1184), (1148, 1147, 1167, 1168), (1156, 1155, 1175, 1176), (1158, 1163, 1183, 1178), (1153, 1159, 1179, 1173), (1157, 1150, 1170, 1177), (1150, 1165, 1185, 1170), (1149, 1148, 1168, 1169), (1155, 1152, 1172, 1175), (1163, 1162, 1182, 1183), (1161, 1156, 1176, 1181), (1160, 1157, 1177, 1180), (1152, 1151, 1171, 1172), (1162, 1149, 1169, 1182), (1177, 1170, 1190, 1197), (1170, 1185, 1205, 1190), (1169, 1168, 1188, 1189), (1175, 1172, 1192, 1195), (1183, 1182, 1202, 1203), (1181, 1176, 1196, 1201), (1180, 1177, 1197, 1200), (1172, 1171, 1191, 1192), (1182, 1169, 1189, 1202), (1185, 1184, 1204, 1205), (1167, 1166, 1186, 1187), (1174, 1173, 1193, 1194), (1171, 1180, 1200, 1191), (1166, 1181, 1201, 1186), (1179, 1178, 1198, 1199), (1184, 1174, 1194, 1204), (1168, 1167, 1187, 1188), (1176, 1175, 1195, 1196), (1178, 1183, 1203, 1198), (1173, 1179, 1199, 1193), (1186, 1201, 1221, 1206), (1199, 1198, 1218, 1219), (1204, 1194, 1214, 1224), (1188, 1187, 1207, 1208), (1196, 1195, 1215, 1216), (1198, 1203, 1223, 1218), (1193, 1199, 1219, 1213), (1197, 1190, 1210, 1217), (1190, 1205, 1225, 1210), (1189, 1188, 1208, 1209), (1195, 1192, 1212, 1215), (1203, 1202, 1222, 1223), (1201, 1196, 1216, 1221), (1200, 1197, 1217, 1220), (1192, 1191, 1211, 1212), (1202, 1189, 1209, 1222), (1205, 1204, 1224, 1225), (1187, 1186, 1206, 1207), (1194, 1193, 1213, 1214), (1191, 1200, 1220, 1211), (1221, 1216, 1236, 1241), (1220, 1217, 1237, 1240), (1212, 1211, 1231, 1232), (1222, 1209, 1229, 1242), (1225, 1224, 1244, 1245), (1207, 1206, 1226, 1227), (1214, 1213, 1233, 1234), (1211, 1220, 1240, 1231), (1206, 1221, 1241, 1226), (1219, 1218, 1238, 1239), (1224, 1214, 1234, 1244), (1208, 1207, 1227, 1228), (1216, 1215, 1235, 1236), (1218, 1223, 1243, 1238), (1213, 1219, 1239, 1233), (1217, 1210, 1230, 1237), (1210, 1225, 1245, 1230), (1209, 1208, 1228, 1229), (1215, 1212, 1232, 1235), (1223, 1222, 1242, 1243), (1228, 1227, 1247, 1248), (1236, 1235, 1255, 1256), (1238, 1243, 1263, 1258), (1233, 1239, 1259, 1253), (1237, 1230, 1250, 1257), (1230, 1245, 1265, 1250), (1229, 1228, 1248, 1249), (1235, 1232, 1252, 1255), (1243, 1242, 1262, 1263), (1241, 1236, 1256, 1261), (1240, 1237, 1257, 1260), (1232, 1231, 1251, 1252), (1242, 1229, 1249, 1262), (1245, 1244, 1264, 1265), (1227, 1226, 1246, 1247), (1234, 1233, 1253, 1254), (1231, 1240, 1260, 1251), (1226, 1241, 1261, 1246), (1239, 1238, 1258, 1259), (1244, 1234, 1254, 1264), (1265, 1264, 1284, 1285), (1247, 1246, 1266, 1267), (1254, 1253, 1273, 1274), (1251, 1260, 1280, 1271), (1246, 1261, 1281, 1266), (1259, 1258, 1278, 1279), (1264, 1254, 1274, 1284), (1248, 1247, 1267, 1268), (1256, 1255, 1275, 1276), (1258, 1263, 1283, 1278), (1253, 1259, 1279, 1273), (1257, 1250, 1270, 1277), (1250, 1265, 1285, 1270), (1249, 1248, 1268, 1269), (1255, 1252, 1272, 1275), (1263, 1262, 1282, 1283), (1261, 1256, 1276, 1281), (1260, 1257, 1277, 1280), (1252, 1251, 1271, 1272), (1262, 1249, 1269, 1282), (1277, 1270, 1290, 1297), (1270, 1285, 1305, 1290), (1269, 1268, 1288, 1289), (1275, 1272, 1292, 1295), (1283, 1282, 1302, 1303), (1281, 1276, 1296, 1301), (1280, 1277, 1297, 1300), (1272, 1271, 1291, 1292), (1282, 1269, 1289, 1302), (1285, 1284, 1304, 1305), (1267, 1266, 1286, 1287), (1274, 1273, 1293, 1294), (1271, 1280, 1300, 1291), (1266, 1281, 1301, 1286), (1279, 1278, 1298, 1299), (1284, 1274, 1294, 1304), (1268, 1267, 1287, 1288), (1276, 1275, 1295, 1296), (1278, 1283, 1303, 1298), (1273, 1279, 1299, 1293), (1286, 1301, 1321, 1306), (1299, 1298, 1318, 1319), (1304, 1294, 1314, 1324), (1288, 1287, 1307, 1308), (1296, 1295, 1315, 1316), (1298, 1303, 1323, 1318), (1293, 1299, 1319, 1313), (1297, 1290, 1310, 1317), (1290, 1305, 1325, 1310), (1289, 1288, 1308, 1309), (1295, 1292, 1312, 1315), (1303, 1302, 1322, 1323), (1301, 1296, 1316, 1321), (1300, 1297, 1317, 1320), (1292, 1291, 1311, 1312), (1302, 1289, 1309, 1322), (1305, 1304, 1324, 1325), (1287, 1286, 1306, 1307), (1294, 1293, 1313, 1314), (1291, 1300, 1320, 1311), (1325, 1324, 1344, 1345), (1307, 1306, 1326, 1327), (1314, 1313, 1333, 1334), (1311, 1320, 1340, 1331), (1306, 1321, 1341, 1326), (1319, 1318, 1338, 1339), (1324, 1314, 1334, 1344), (1308, 1307, 1327, 1328), (1316, 1315, 1335, 1336), (1318, 1323, 1343, 1338), (1313, 1319, 1339, 1333), (1317, 1310, 1330, 1337), (1310, 1325, 1345, 1330), (1309, 1308, 1328, 1329), (1315, 1312, 1332, 1335), (1323, 1322, 1342, 1343), (1321, 1316, 1336, 1341), (1320, 1317, 1337, 1340), (1312, 1311, 1331, 1332), (1322, 1309, 1329, 1342), (1337, 1330, 1350, 1357), (1330, 1345, 1365, 1350), (1329, 1328, 1348, 1349), (1335, 1332, 1352, 1355), (1343, 1342, 1362, 1363), (1341, 1336, 1356, 1361), (1340, 1337, 1357, 1360), (1332, 1331, 1351, 1352), (1342, 1329, 1349, 1362), (1345, 1344, 1364, 1365), (1327, 1326, 1346, 1347), (1334, 1333, 1353, 1354), (1331, 1340, 1360, 1351), (1326, 1341, 1361, 1346), (1339, 1338, 1358, 1359), (1344, 1334, 1354, 1364), (1328, 1327, 1347, 1348), (1336, 1335, 1355, 1356), (1338, 1343, 1363, 1358), (1333, 1339, 1359, 1353), (1346, 1361, 1381, 1366), (1359, 1358, 1378, 1379), (1364, 1354, 1374, 1384), (1348, 1347, 1367, 1368), (1356, 1355, 1375, 1376), (1358, 1363, 1383, 1378), (1353, 1359, 1379, 1373), (1357, 1350, 1370, 1377), (1350, 1365, 1385, 1370), (1349, 1348, 1368, 1369), (1355, 1352, 1372, 1375), (1363, 1362, 1382, 1383), (1361, 1356, 1376, 1381), (1360, 1357, 1377, 1380), (1352, 1351, 1371, 1372), (1362, 1349, 1369, 1382), (1365, 1364, 1384, 1385), (1347, 1346, 1366, 1367), (1354, 1353, 1373, 1374), (1351, 1360, 1380, 1371), (1381, 1376, 1396, 1401), (1380, 1377, 1397, 1400), (1372, 1371, 1391, 1392), (1382, 1369, 1389, 1402), (1385, 1384, 1404, 1405), (1367, 1366, 1386, 1387), (1374, 1373, 1393, 1394), (1371, 1380, 1400, 1391), (1366, 1381, 1401, 1386), (1379, 1378, 1398, 1399), (1384, 1374, 1394, 1404), (1368, 1367, 1387, 1388), (1376, 1375, 1395, 1396), (1378, 1383, 1403, 1398), (1373, 1379, 1399, 1393), (1377, 1370, 1390, 1397), (1370, 1385, 1405, 1390), (1369, 1368, 1388, 1389), (1375, 1372, 1392, 1395), (1383, 1382, 1402, 1403), (1388, 1387, 1407, 1408), (1396, 1395, 1415, 1416), (1398, 1403, 1423, 1418), (1393, 1399, 1419, 1413), (1397, 1390, 1410, 1417), (1390, 1405, 1425, 1410), (1389, 1388, 1408, 1409), (1395, 1392, 1412, 1415), (1403, 1402, 1422, 1423), (1401, 1396, 1416, 1421), (1400, 1397, 1417, 1420), (1392, 1391, 1411, 1412), (1402, 1389, 1409, 1422), (1405, 1404, 1424, 1425), (1387, 1386, 1406, 1407), (1394, 1393, 1413, 1414), (1391, 1400, 1420, 1411), (1386, 1401, 1421, 1406), (1399, 1398, 1418, 1419), (1404, 1394, 1414, 1424), (1425, 1424, 1444, 1445), (1407, 1406, 1426, 1427), (1414, 1413, 1433, 1434), (1411, 1420, 1440, 1431), (1406, 1421, 1441, 1426), (1419, 1418, 1438, 1439), (1424, 1414, 1434, 1444), (1408, 1407, 1427, 1428), (1416, 1415, 1435, 1436), (1418, 1423, 1443, 1438), (1413, 1419, 1439, 1433), (1417, 1410, 1430, 1437), (1410, 1425, 1445, 1430), (1409, 1408, 1428, 1429), (1415, 1412, 1432, 1435), (1423, 1422, 1442, 1443), (1421, 1416, 1436, 1441), (1420, 1417, 1437, 1440), (1412, 1411, 1431, 1432), (1422, 1409, 1429, 1442), (1437, 1430, 1450, 1457), (1430, 1445, 1465, 1450), (1429, 1428, 1448, 1449), (1435, 1432, 1452, 1455), (1443, 1442, 1462, 1463), (1441, 1436, 1456, 1461), (1440, 1437, 1457, 1460), (1432, 1431, 1451, 1452), (1442, 1429, 1449, 1462), (1445, 1444, 1464, 1465), (1427, 1426, 1446, 1447), (1434, 1433, 1453, 1454), (1431, 1440, 1460, 1451), (1426, 1441, 1461, 1446), (1439, 1438, 1458, 1459), (1444, 1434, 1454, 1464), (1428, 1427, 1447, 1448), (1436, 1435, 1455, 1456), (1438, 1443, 1463, 1458), (1433, 1439, 1459, 1453), (1446, 1461, 1481, 1466), (1459, 1458, 1478, 1479), (1464, 1454, 1474, 1484), (1448, 1447, 1467, 1468), (1456, 1455, 1475, 1476), (1458, 1463, 1483, 1478), (1453, 1459, 1479, 1473), (1457, 1450, 1470, 1477), (1450, 1465, 1485, 1470), (1449, 1448, 1468, 1469), (1455, 1452, 1472, 1475), (1463, 1462, 1482, 1483), (1461, 1456, 1476, 1481), (1460, 1457, 1477, 1480), (1452, 1451, 1471, 1472), (1462, 1449, 1469, 1482), (1465, 1464, 1484, 1485), (1447, 1446, 1466, 1467), (1454, 1453, 1473, 1474), (1451, 1460, 1480, 1471), (1483, 1482, 1502, 1503), (1481, 1476, 1496, 1501), (1480, 1477, 1497, 1500), (1472, 1471, 1491, 1492), (1482, 1469, 1489, 1502), (1485, 1484, 1504, 1505), (1467, 1466, 1486, 1487), (1474, 1473, 1493, 1494), (1471, 1480, 1500, 1491), (1466, 1481, 1501, 1486), (1479, 1478, 1498, 1499), (1484, 1474, 1494, 1504), (1468, 1467, 1487, 1488), (1476, 1475, 1495, 1496), (1478, 1483, 1503, 1498), (1473, 1479, 1499, 1493), (1477, 1470, 1490, 1497), (1470, 1485, 1505, 1490), (1469, 1468, 1488, 1489), (1475, 1472, 1492, 1495), (738, 737, 1511, 1512), (735, 734, 1508, 1509), (737, 736, 1510, 1511), (732, 745, 1519, 1506), (736, 735, 1509, 1510), (742, 741, 1515, 1516), (739, 738, 1512, 1513), (741, 740, 1514, 1573, 1515), (734, 733, 1507, 1508), (740, 739, 1513, 1514), (733, 732, 1506, 1507), (745, 744, 1518, 1574, 1519), (743, 1584, 1587, 1517), (744, 1591, 1592, 1518), (1517, 1587, 1588, 1575, 1589, 1516, 1531, 1532), (1518, 1592, 1593, 1533), (1512, 1511, 1526, 1527), (1509, 1508, 1523, 1524), (1511, 1510, 1525, 1526), (1506, 1519, 1534, 1521), (1510, 1509, 1524, 1525), (1516, 1515, 1530, 1531), (1513, 1512, 1527, 1528), (1515, 1573, 1572, 1530), (1508, 1507, 1522, 1523), (1514, 1513, 1528, 1529), (1507, 1506, 1521, 1522), (1519, 1574, 1533, 1534), (1529, 1528, 1542, 1543), (1522, 1521, 1535, 1536), (1534, 1533, 1547, 1548), (1532, 1531, 1545, 1546), (1533, 1593, 1532, 1546, 1547), (1527, 1526, 1540, 1541), (1524, 1523, 1537, 1538), (1526, 1525, 1539, 1540), (1521, 1534, 1548, 1535), (1525, 1524, 1538, 1539), (1531, 1530, 1544, 1545), (1528, 1527, 1541, 1542), (1530, 1572, 1571, 1544), (1523, 1522, 1536, 1537), (1549, 695, 1520, 715, 1556, 696), (1550, 694, 1555, 714, 1520, 695), (697, 696, 1556, 715, 1561), (1558, 1585, 1581, 1578), (728, 1560, 1583, 1576), (1557, 728, 1576, 1566), (711, 1554, 710, 1557, 1566), (712, 1552, 711, 1566, 1567), (713, 1551, 712, 1567, 1568), (714, 1553, 713, 1568, 1569), (1520, 714, 1569, 1565), (729, 1562, 1564, 1594), (715, 1594, 1564, 1561), (1570, 1564, 1562, 730), (1548, 1547, 1543, 1542), (1571, 1572, 1529, 1543), (1543, 1547, 1546, 1571), (1542, 1541, 1540, 1539, 1538, 1537, 1536, 1535, 1548), (1571, 1546, 1545, 1544), (1572, 1573, 1514, 1529), (1533, 1574, 1518), (1575, 1558, 1586, 1589), (1566, 1576, 1577, 1567), (1567, 1577, 1579, 1568), (1578, 1583, 1586, 1558), (1577, 1578, 1581, 1579), (1568, 1579, 1580, 1569), (1569, 1580, 1563, 1565), (1579, 1581, 1582, 1580), (1580, 1582, 1559, 1563), (1576, 1583, 1578, 1577), (1582, 1584, 743, 1559), (1581, 1585, 1584, 1582), (1586, 1583, 1560, 742), (1587, 1584, 1585, 1588), (1588, 1585, 1558, 1575), (1589, 1586, 742, 1516), (1559, 743, 1591, 1590), (1590, 729, 1563, 1559), (1590, 1591, 744, 730), (1592, 1591, 743, 1517), (1593, 1592, 1517, 1532), (1561, 1564, 1570, 716), (1594, 715, 1520, 1565), (1594, 1565, 1563, 729), (1557, 1595, 727, 728), (1596, 1570, 730, 731), (1600, 1598, 721, 722), (1599, 1605, 724, 725), (1603, 1604, 718, 719), (1605, 1602, 723, 724), (1601, 1599, 725, 726), (1597, 1603, 719, 720), (1602, 1600, 722, 723), (1604, 1596, 731, 718), (1598, 1597, 720, 721), (1595, 1601, 726, 727)])
me_torus_001.polygons.foreach_set('use_smooth', [True] * 1581)
me_torus_001.materials.append(mat_material)
me_torus_001.use_remesh_preserve_volume = False
me_torus_001.use_remesh_preserve_attributes = False
me_torus_001.use_mirror_vertex_groups = False
me_torus_001.update()

# ---- objects
ob_torus_001 = bpy.data.objects.new('Torus.001', me_torus_001)
ob_lamp = bpy.data.objects.new('Lamp', light_lamp)
ob_camera = bpy.data.objects.new('Camera', cam_camera)

# ---- transforms, parenting, visibility, modifiers, constraints
ob_torus_001.location = (1.105, -0.3797, 0.2617)
ob_torus_001.lineart.crease_threshold = 0.0
_m = ob_torus_001.modifiers.new('Subsurf', 'SUBSURF')
_m.show_render = False
_m.uv_smooth = 'PRESERVE_CORNERS'
_m.quality = 0
_m.subdivision_type = 'SIMPLE'
_m.levels = 0
_m.render_levels = 0
_m.show_only_control_edges = False
ob_lamp.location = (4.495, 0.2066, 3.632)
ob_lamp.rotation_euler = (0.6503, 0.05522, 1.866)
ob_lamp.lock_rotations_4d = False
ob_lamp.empty_display_type = 'ARROWS'
ob_lamp.color = (0.0, 0.0, 0.0, 0.0)
ob_lamp.lineart.crease_threshold = 0.0
ob_camera.location = (7.481, -6.508, 5.344)
ob_camera.rotation_euler = (1.109, 0.0, 0.8149)
ob_camera.lock_rotations_4d = False
ob_camera.empty_display_type = 'ARROWS'
ob_camera.color = (0.0, 0.0, 0.0, 0.0)
ob_camera.display_type = 'WIRE'
ob_camera.lineart.crease_threshold = 0.0

# ---- collection membership
col_collection_1.objects.link(ob_torus_001)
col_collection_1.objects.link(ob_lamp)
col_collection_1.objects.link(ob_camera)

# ---- scene / render settings (as saved in the file)
scene.camera = ob_camera
scene.frame_start = 1; scene.frame_end = 250; scene.frame_set(123)
scene.render.engine = 'CYCLES'
scene.render.resolution_x = 1784
scene.render.resolution_percentage = 50
scene.render.dither_intensity = 0.0
scene.cycles.use_denoising = False
scene.cycles.samples = 128
scene.cycles.sampling_pattern = 'TABULATED_SOBOL'
scene.cycles.use_adaptive_sampling = False
scene.cycles.use_light_tree = False
scene.cycles.blur_glossy = 0.0
scene.cycles.sample_clamp_indirect = 0.0
scene.view_settings.view_transform = 'Standard'
bpy.context.view_layer.update()

